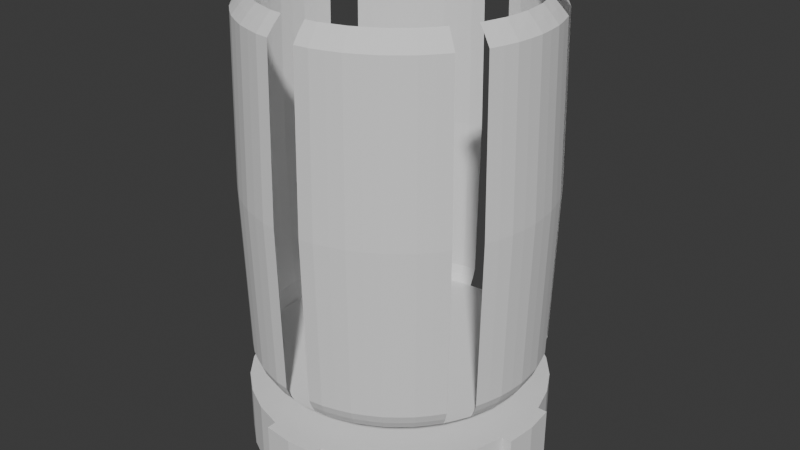 # Source: DrillBit.blend  (saved by Blender 4.4.32; exported with 4.5.12 LTS)
import bpy
from mathutils import Matrix  # noqa: F401  (used for matrix-valued properties, if any)

bpy.ops.wm.read_factory_settings(use_empty=True)
scene = bpy.context.scene
scene.name = 'Scene'

# ---- collections
col_collection = bpy.data.collections.new('Collection'); scene.collection.children.link(col_collection)

# ---- world
world_world = bpy.data.worlds.new('World'); scene.world = world_world
world_world.use_nodes = True; world_world.node_tree.nodes.clear()
_N = world_world.node_tree.nodes; _L = world_world.node_tree.links
n0 = _N.new('ShaderNodeOutputWorld'); n0.name = 'World Output'; n0.location = (300, 300)
n1 = _N.new('ShaderNodeBackground'); n1.name = 'Background'; n1.location = (10, 300)
n1.inputs[0].default_value = (0.05088, 0.05088, 0.05088, 1.0)
_L.new(n1.outputs[0], n0.inputs[0])
n0.is_active_output = True
world_world.color = (0.05088, 0.05088, 0.05088)
world_world.sun_shadow_jitter_overblur = 0.0

# ---- meshes
me_cylinder_003 = bpy.data.meshes.new('Cylinder.003')
me_cylinder_003.from_pydata([(0.0, 4.0, 12.3), (0.7804, 3.923, 3.205), (0.7804, 3.923, 12.3), (1.531, 3.696, 3.205), (1.531, 3.696, 12.3), (2.222, 3.326, 3.205), (2.222, 3.326, 12.3), (2.828, 2.828, 3.205), (2.828, 2.828, 12.3), (3.326, 2.222, 3.205), (3.326, 2.222, 12.3), (3.696, 1.531, 3.205), (3.696, 1.531, 12.3), (3.923, 0.7804, 3.205), (3.923, 0.7804, 12.3), (4.0, 0.0, 3.205), (4.0, 0.0, 12.3), (3.923, -0.7804, 3.205), (3.923, -0.7804, 12.3), (3.696, -1.531, 3.205), (3.696, -1.531, 12.3), (3.326, -2.222, 3.205), (3.326, -2.222, 12.3), (2.828, -2.828, 3.205), (2.828, -2.828, 12.3), (2.222, -3.326, 3.205), (2.222, -3.326, 12.3), (1.531, -3.696, 3.205), (1.531, -3.696, 12.3), (0.7804, -3.923, 3.205), (0.7804, -3.923, 12.3), (0.0, -4.0, 12.3), (-0.7804, -3.923, 3.205), (-0.7804, -3.923, 12.3), (-1.531, -3.696, 3.205), (-1.531, -3.696, 12.3), (-2.222, -3.326, 3.205), (-2.222, -3.326, 12.3), (-2.828, -2.828, 3.205), (-2.828, -2.828, 12.3), (-3.326, -2.222, 3.205), (-3.326, -2.222, 12.3), (-3.696, -1.531, 3.205), (-3.696, -1.531, 12.3), (-3.923, -0.7804, 3.205), (-3.923, -0.7804, 12.3), (-4.0, 0.0, 3.205), (-4.0, 0.0, 12.3), (-3.923, 0.7804, 3.205), (-3.923, 0.7804, 12.3), (-3.696, 1.531, 3.205), (-3.696, 1.531, 12.3), (-3.326, 2.222, 3.205), (-3.326, 2.222, 12.3), (-2.828, 2.828, 3.205), (-2.828, 2.828, 12.3), (-2.222, 3.326, 3.205), (-2.222, 3.326, 12.3), (-1.531, 3.696, 3.205), (-1.531, 3.696, 12.3), (-0.7804, 3.923, 3.205), (-0.7804, 3.923, 12.3), (0.7804, 3.923, 12.3), (0.0, 4.0, 12.3), (1.531, 3.696, 12.3), (2.222, 3.326, 12.3), (2.828, 2.828, 12.3), (3.326, 2.222, 12.3), (3.696, 1.531, 12.3), (3.923, 0.7804, 12.3), (4.0, 0.0, 12.3), (3.923, -0.7804, 12.3), (3.696, -1.531, 12.3), (3.326, -2.222, 12.3), (2.828, -2.828, 12.3), (2.222, -3.326, 12.3), (1.531, -3.696, 12.3), (0.7804, -3.923, 12.3), (0.0, -4.0, 12.3), (-0.7804, -3.923, 12.3), (-1.531, -3.696, 12.3), (-2.222, -3.326, 12.3), (-2.828, -2.828, 12.3), (-3.326, -2.222, 12.3), (-3.696, -1.531, 12.3), (-3.923, -0.7804, 12.3), (-4.0, 0.0, 12.3), (-3.923, 0.7804, 12.3), (-3.696, 1.531, 12.3), (-3.326, 2.222, 12.3), (-2.828, 2.828, 12.3), (-2.222, 3.326, 12.3), (-1.531, 3.696, 12.3), (-0.7804, 3.923, 12.3), (0.7804, 3.923, 12.3), (0.0, 4.0, 12.3), (1.531, 3.696, 12.3), (2.222, 3.326, 12.3), (2.828, 2.828, 12.3), (3.326, 2.222, 12.3), (3.696, 1.531, 12.3), (3.923, 0.7804, 12.3), (4.0, 0.0, 12.3), (3.923, -0.7804, 12.3), (3.696, -1.531, 12.3), (3.326, -2.222, 12.3), (2.828, -2.828, 12.3), (2.222, -3.326, 12.3), (1.531, -3.696, 12.3), (0.7804, -3.923, 12.3), (0.0, -4.0, 12.3), (-0.7804, -3.923, 12.3), (-1.531, -3.696, 12.3), (-2.222, -3.326, 12.3), (-2.828, -2.828, 12.3), (-3.326, -2.222, 12.3), (-3.696, -1.531, 12.3), (-3.923, -0.7804, 12.3), (-4.0, 0.0, 12.3), (-3.923, 0.7804, 12.3), (-3.696, 1.531, 12.3), (-3.326, 2.222, 12.3), (-2.828, 2.828, 12.3), (-2.222, 3.326, 12.3), (-1.531, 3.696, 12.3), (-0.7804, 3.923, 12.3), (0.6998, 3.518, 12.75), (1.373, 3.314, 12.75), (1.993, 2.983, 12.75), (2.536, 2.536, 12.75), (2.983, 1.993, 12.75), (3.314, 1.373, 12.75), (3.518, 0.6998, 12.75), (3.587, 6.153e-09, 12.75), (3.518, -0.6998, 12.75), (3.314, -1.373, 12.75), (2.983, -1.993, 12.75), (2.536, -2.536, 12.75), (1.993, -2.983, 12.75), (1.373, -3.314, 12.75), (0.6998, -3.518, 12.75), (-0.6998, -3.518, 12.75), (-1.373, -3.314, 12.75), (-1.993, -2.983, 12.75), (-2.536, -2.536, 12.75), (-2.983, -1.993, 12.75), (-3.314, -1.373, 12.75), (-3.518, -0.6998, 12.75), (-3.587, 6.153e-09, 12.75), (-3.518, 0.6998, 12.75), (-3.314, 1.373, 12.75), (-2.983, 1.993, 12.75), (-2.536, 2.536, 12.75), (-1.993, 2.983, 12.75), (-1.373, 3.314, 12.75), (-0.6998, 3.518, 12.75), (-5.688e-09, 3.776, 2.75), (0.7367, 3.704, 2.75), (1.445, 3.489, 2.75), (2.098, 3.14, 2.75), (2.67, 2.67, 2.75), (3.14, 2.098, 2.75), (3.489, 1.445, 2.75), (3.704, 0.7367, 2.75), (3.776, 3.332e-09, 2.75), (3.704, -0.7367, 2.75), (3.489, -1.445, 2.75), (3.14, -2.098, 2.75), (2.67, -2.67, 2.75), (2.098, -3.14, 2.75), (1.445, -3.489, 2.75), (0.7367, -3.704, 2.75), (-5.688e-09, -3.776, 2.75), (-0.7367, -3.704, 2.75), (-1.445, -3.489, 2.75), (-2.098, -3.14, 2.75), (-2.67, -2.67, 2.75), (-3.14, -2.098, 2.75), (-3.489, -1.445, 2.75), (-3.704, -0.7367, 2.75), (-3.776, 3.332e-09, 2.75), (-3.704, 0.7367, 2.75), (-3.489, 1.445, 2.75), (-3.14, 2.098, 2.75), (-2.67, 2.67, 2.75), (-2.098, 3.14, 2.75), (-1.445, 3.489, 2.75), (-0.7367, 3.704, 2.75), (0.391, 3.97, 3.203), (0.391, 3.97, 12.3), (0.8024, 4.034, 7.75), (1.158, 3.817, 3.203), (1.158, 3.817, 12.3), (1.574, 3.8, 7.75), (1.88, 3.518, 3.203), (1.881, 3.518, 12.3), (2.285, 3.42, 7.75), (2.53, 3.083, 3.203), (2.531, 3.084, 12.3), (2.908, 2.908, 7.75), (3.083, 2.53, 3.203), (3.084, 2.531, 12.3), (3.42, 2.285, 7.75), (3.8, 1.574, 7.75), (3.817, 1.158, 3.203), (3.817, 1.158, 12.3), (4.034, 0.8024, 7.75), (3.97, 0.391, 3.203), (3.97, 0.391, 12.3), (4.113, 0.0, 7.75), (3.97, -0.391, 3.203), (3.97, -0.391, 12.3), (4.034, -0.8024, 7.75), (3.817, -1.158, 3.203), (3.817, -1.158, 12.3), (3.8, -1.574, 7.75), (3.42, -2.285, 7.75), (3.083, -2.53, 3.203), (3.084, -2.531, 12.3), (2.908, -2.908, 7.75), (2.53, -3.083, 3.203), (2.531, -3.084, 12.3), (2.285, -3.42, 7.75), (1.88, -3.518, 3.203), (1.881, -3.518, 12.3), (1.574, -3.8, 7.75), (1.158, -3.817, 3.203), (1.158, -3.817, 12.3), (0.8024, -4.034, 7.75), (0.391, -3.97, 3.203), (0.391, -3.97, 12.3), (-0.391, -3.97, 3.203), (-0.391, -3.97, 12.3), (-0.8024, -4.034, 7.75), (-1.158, -3.817, 3.203), (-1.158, -3.817, 12.3), (-1.574, -3.8, 7.75), (-1.88, -3.518, 3.203), (-1.881, -3.518, 12.3), (-2.285, -3.42, 7.75), (-2.53, -3.083, 3.203), (-2.531, -3.084, 12.3), (-2.908, -2.908, 7.75), (-3.083, -2.53, 3.203), (-3.084, -2.531, 12.3), (-3.42, -2.285, 7.75), (-3.8, -1.574, 7.75), (-3.817, -1.158, 3.203), (-3.817, -1.158, 12.3), (-4.034, -0.8024, 7.75), (-3.97, -0.391, 3.203), (-3.97, -0.391, 12.3), (-4.113, 0.0, 7.75), (-3.97, 0.391, 3.203), (-3.97, 0.391, 12.3), (-4.034, 0.8024, 7.75), (-3.817, 1.158, 3.203), (-3.817, 1.158, 12.3), (-3.8, 1.574, 7.75), (-3.42, 2.285, 7.75), (-3.083, 2.53, 3.203), (-3.084, 2.531, 12.3), (-2.908, 2.908, 7.75), (-2.53, 3.083, 3.203), (-2.531, 3.084, 12.3), (-2.285, 3.42, 7.75), (-1.88, 3.518, 3.203), (-1.881, 3.518, 12.3), (-1.574, 3.8, 7.75), (-1.158, 3.817, 3.203), (-1.158, 3.817, 12.3), (-0.8024, 4.034, 7.75), (-0.391, 3.97, 3.203), (-0.391, 3.97, 12.3), (0.3906, 3.966, 12.3), (1.157, 3.814, 12.3), (1.879, 3.515, 12.3), (2.528, 3.081, 12.3), (3.081, 2.528, 12.3), (3.814, 1.157, 12.3), (3.966, 0.3906, 12.3), (3.966, -0.3906, 12.3), (3.814, -1.157, 12.3), (3.081, -2.528, 12.3), (2.528, -3.081, 12.3), (1.879, -3.515, 12.3), (1.157, -3.814, 12.3), (0.3906, -3.966, 12.3), (-0.3906, -3.966, 12.3), (-1.157, -3.814, 12.3), (-1.879, -3.515, 12.3), (-2.528, -3.081, 12.3), (-3.081, -2.528, 12.3), (-3.814, -1.157, 12.3), (-3.966, -0.3906, 12.3), (-3.966, 0.3906, 12.3), (-3.814, 1.157, 12.3), (-3.081, 2.528, 12.3), (-2.528, 3.081, 12.3), (-1.879, 3.515, 12.3), (-1.157, 3.814, 12.3), (-0.3906, 3.966, 12.3), (0.35, 3.554, 12.75), (1.037, 3.417, 12.75), (1.683, 3.149, 12.75), (2.266, 2.761, 12.75), (2.761, 2.266, 12.75), (3.417, 1.037, 12.75), (3.554, 0.35, 12.75), (3.554, -0.35, 12.75), (3.417, -1.037, 12.75), (2.761, -2.266, 12.75), (2.266, -2.761, 12.75), (1.683, -3.149, 12.75), (1.037, -3.417, 12.75), (0.35, -3.554, 12.75), (-0.35, -3.554, 12.75), (-1.037, -3.417, 12.75), (-1.683, -3.149, 12.75), (-2.266, -2.761, 12.75), (-2.761, -2.266, 12.75), (-3.417, -1.037, 12.75), (-3.554, -0.35, 12.75), (-3.554, 0.35, 12.75), (-3.417, 1.037, 12.75), (-2.761, 2.266, 12.75), (-2.266, 2.761, 12.75), (-1.683, 3.149, 12.75), (-1.037, 3.417, 12.75), (-0.35, 3.554, 12.75), (0.742, -3.73, 12.53), (1.456, 3.514, 12.53), (2.113, 3.163, 12.53), (-2.113, 3.163, 12.53), (-1.456, 3.514, 12.53), (-0.742, -3.73, 12.53), (2.689, 2.689, 12.53), (-0.742, 3.73, 12.53), (-1.456, -3.514, 12.53), (3.163, 2.113, 12.53), (-2.113, -3.163, 12.53), (3.514, 1.456, 12.53), (-2.689, -2.689, 12.53), (3.73, 0.742, 12.53), (-3.163, -2.113, 12.53), (3.804, 3.02e-09, 12.53), (-3.514, -1.456, 12.53), (3.73, -0.742, 12.53), (-3.73, -0.742, 12.53), (3.514, -1.456, 12.53), (-3.804, 3.02e-09, 12.53), (3.163, -2.113, 12.53), (-3.73, 0.742, 12.53), (2.689, -2.689, 12.53), (-3.514, 1.456, 12.53), (2.113, -3.163, 12.53), (-3.163, 2.113, 12.53), (1.456, -3.514, 12.53), (0.742, 3.73, 12.53), (-2.689, 2.689, 12.53), (0.3686, 3.743, 2.746), (1.092, 3.599, 2.746), (1.773, 3.317, 2.746), (2.386, 2.907, 2.746), (2.907, 2.386, 2.746), (3.317, 1.773, 2.746), (3.599, 1.092, 2.746), (3.743, 0.3686, 2.746), (3.743, -0.3686, 2.746), (3.599, -1.092, 2.746), (3.317, -1.773, 2.746), (2.907, -2.386, 2.746), (2.386, -2.907, 2.746), (1.773, -3.317, 2.746), (1.092, -3.599, 2.746), (0.3686, -3.743, 2.746), (-0.3686, -3.743, 2.746), (-1.092, -3.599, 2.746), (-1.773, -3.317, 2.746), (-2.386, -2.907, 2.746), (-2.907, -2.386, 2.746), (-3.317, -1.773, 2.746), (-3.599, -1.092, 2.746), (-3.743, -0.3686, 2.746), (-3.743, 0.3686, 2.746), (-3.599, 1.092, 2.746), (-3.317, 1.773, 2.746), (-2.907, 2.386, 2.746), (-2.386, 2.907, 2.746), (-1.773, 3.317, 2.746), (-1.092, 3.599, 2.746), (-0.3686, 3.743, 2.746), (3.61, -1.495, 2.968), (3.832, -0.7623, 2.968), (-2.171, -3.249, 2.968), (-1.495, -3.61, 2.968), (-2.763, 2.763, 2.968), (-3.249, 2.171, 2.968), (3.61, 1.495, 2.968), (3.249, 2.171, 2.968), (0.7623, -3.832, 2.968), (1.495, -3.61, 2.968), (-3.908, 1.618e-09, 2.968), (-3.832, -0.7623, 2.968), (1.495, 3.61, 2.968), (0.7623, 3.832, 2.968), (3.249, -2.171, 2.968), (-2.763, -2.763, 2.968), (-2.171, 3.249, 2.968), (3.832, 0.7623, 2.968), (-3.832, 0.7623, 2.968), (2.171, 3.249, 2.968), (2.763, -2.763, 2.968), (-3.249, -2.171, 2.968), (-1.495, 3.61, 2.968), (3.908, 1.618e-09, 2.968), (-0.7623, -3.832, 2.968), (-3.61, 1.495, 2.968), (2.763, 2.763, 2.968), (2.171, -3.249, 2.968), (-3.61, -1.495, 2.968), (-0.7623, 3.832, 2.968), (-0.3817, 3.875, 2.965), (0.3817, 3.875, 2.965), (-3.727, -1.13, 2.965), (1.836, -3.434, 2.965), (3.01, 2.47, 2.965), (-1.13, -3.727, 2.965), (3.875, -0.3817, 2.965), (-1.13, 3.727, 2.965), (2.47, -3.01, 2.965), (2.47, 3.01, 2.965), (-3.727, 1.13, 2.965), (-0.3817, -3.875, 2.965), (3.875, 0.3817, 2.965), (-1.836, 3.434, 2.965), (-3.01, -2.47, 2.965), (3.01, -2.47, 2.965), (1.836, 3.434, 2.965), (-3.875, 0.3817, 2.965), (0.3817, -3.875, 2.965), (3.727, 1.13, 2.965), (-2.47, 3.01, 2.965), (-2.47, -3.01, 2.965), (1.13, 3.727, 2.965), (-3.875, -0.3817, 2.965), (1.13, -3.727, 2.965), (-3.01, 2.47, 2.965), (-1.836, -3.434, 2.965), (-2.403, 2.928, 12.54), (1.1, 3.625, 12.54), (1.1, -3.625, 12.54), (-2.928, 2.403, 12.54), (0.3713, 3.77, 12.54), (1.786, -3.341, 12.54), (2.403, -2.928, 12.54), (-3.625, 1.1, 12.54), (2.928, -2.403, 12.54), (-3.77, 0.3713, 12.54), (-3.77, -0.3713, 12.54), (3.625, -1.1, 12.54), (-3.625, -1.1, 12.54), (3.77, -0.3713, 12.54), (3.77, 0.3713, 12.54), (-2.928, -2.403, 12.54), (3.625, 1.1, 12.54), (-2.403, -2.928, 12.54), (-1.786, -3.341, 12.54), (-0.3713, 3.77, 12.54), (2.928, 2.403, 12.54), (-1.1, -3.625, 12.54), (-1.1, 3.625, 12.54), (2.403, 2.928, 12.54), (-0.3713, -3.77, 12.54), (-1.786, 3.341, 12.54), (1.786, 3.341, 12.54), (0.3713, -3.77, 12.54), (3.727, -1.13, 2.965), (-0.4021, 4.082, 7.749), (-1.191, 3.925, 7.749), (-1.934, 3.618, 7.749), (-2.602, 3.171, 7.749), (-3.171, 2.602, 7.749), (-3.925, 1.191, 7.749), (-4.082, 0.4021, 7.749), (-4.082, -0.4021, 7.749), (-3.925, -1.191, 7.749), (-3.171, -2.602, 7.749), (-2.602, -3.171, 7.749), (-1.934, -3.618, 7.749), (-1.191, -3.925, 7.749), (-0.4021, -4.082, 7.749), (0.4021, -4.082, 7.749), (1.191, -3.925, 7.749), (1.934, -3.618, 7.749), (2.602, -3.171, 7.749), (3.171, -2.602, 7.749), (3.925, -1.191, 7.749), (4.082, -0.4021, 7.749), (4.082, 0.4021, 7.749), (3.925, 1.191, 7.749), (3.171, 2.602, 7.749), (2.602, 3.171, 7.749), (1.934, 3.618, 7.749), (1.191, 3.925, 7.749), (0.4021, 4.082, 7.749)], [(0, 63), (78, 31), (63, 95), (110, 78)], [(505, 189, 2, 190), (504, 192, 4, 193), (503, 195, 6, 196), (502, 198, 8, 199), (501, 201, 10, 202), (500, 205, 14, 206), (499, 208, 16, 209), (498, 211, 18, 212), (497, 214, 20, 215), (496, 218, 24, 219), (495, 221, 26, 222), (494, 224, 28, 225), (493, 227, 30, 228), (491, 232, 33, 233), (490, 235, 35, 236), (489, 238, 37, 239), (488, 241, 39, 242), (487, 244, 41, 245), (486, 248, 45, 249), (485, 251, 47, 252), (484, 254, 49, 255), (483, 257, 51, 258), (482, 261, 55, 262), (481, 264, 57, 265), (480, 267, 59, 268), (45, 248, 43, 84, 85), (479, 270, 61, 271), (477, 392, 166, 369), (75, 74, 106, 284, 107), (20, 214, 18, 71, 72), (37, 238, 35, 80, 81), (55, 261, 53, 89, 90), (30, 227, 28, 76, 77), (47, 251, 45, 85, 86), (4, 192, 2, 62, 64), (39, 241, 37, 81, 82), (57, 264, 55, 90, 91), (14, 205, 12, 68, 69), (49, 254, 47, 86, 87), (6, 195, 4, 64, 65), (24, 218, 22, 73, 74), (41, 244, 39, 82, 83), (59, 267, 57, 91, 92), (16, 208, 14, 69, 70), (51, 257, 49, 87, 88), (8, 198, 6, 65, 66), (26, 221, 24, 74, 75), (61, 270, 59, 92, 93), (18, 211, 16, 70, 71), (35, 235, 33, 79, 80), (10, 201, 8, 66, 67), (28, 224, 26, 75, 76), (476, 330, 140, 315), (76, 75, 107, 285, 108), (90, 89, 121, 297, 122), (77, 76, 108, 286, 109), (64, 62, 94, 275, 96), (91, 90, 122, 298, 123), (65, 64, 96, 276, 97), (92, 91, 123, 299, 124), (66, 65, 97, 277, 98), (93, 92, 124, 300, 125), (80, 79, 111, 289, 112), (67, 66, 98, 278, 99), (81, 80, 112, 290, 113), (82, 81, 113, 291, 114), (69, 68, 100, 279, 101), (83, 82, 114, 292, 115), (70, 69, 101, 280, 102), (71, 70, 102, 281, 103), (85, 84, 116, 293, 117), (72, 71, 103, 282, 104), (86, 85, 117, 294, 118), (87, 86, 118, 295, 119), (74, 73, 105, 283, 106), (88, 87, 119, 296, 120), (475, 331, 127, 304), (474, 333, 153, 327), (472, 332, 128, 305), (471, 334, 154, 328), (470, 335, 141, 317), (469, 336, 129, 306), (468, 337, 155, 329), (467, 338, 142, 318), (466, 340, 143, 319), (465, 341, 131, 307), (464, 342, 144, 320), (463, 343, 132, 308), (462, 345, 133, 309), (461, 346, 146, 321), (460, 347, 134, 310), (459, 348, 147, 322), (458, 350, 148, 323), (457, 351, 136, 311), (456, 352, 149, 324), (455, 353, 137, 312), (454, 355, 138, 313), (452, 356, 151, 325), (451, 357, 139, 314), (450, 358, 126, 303), (449, 359, 152, 326), (156, 360, 157, 361, 158, 362, 159, 363, 160, 364, 161, 365, 162, 366, 163, 367, 164, 368, 165, 369, 166, 370, 167, 371, 168, 372, 169, 373, 170, 374, 171, 375, 172, 376, 173, 377, 174, 378, 175, 379, 176, 380, 177, 381, 178, 382, 179, 383, 180, 384, 181, 385, 182, 386, 183, 387, 184, 388, 185, 389, 186, 390, 187, 391), (448, 394, 175, 378), (447, 396, 184, 387), (446, 400, 171, 374), (445, 402, 180, 383), (444, 404, 158, 361), (443, 407, 176, 379), (442, 408, 185, 388), (441, 409, 163, 366), (439, 410, 181, 384), (438, 411, 159, 362), (437, 412, 168, 371), (436, 413, 177, 380), (435, 414, 186, 389), (434, 415, 164, 367), (433, 416, 173, 376), (432, 417, 182, 385), (431, 418, 160, 363), (430, 419, 169, 372), (429, 421, 187, 390), (428, 393, 165, 368), (427, 395, 174, 377), (426, 399, 161, 364), (425, 401, 170, 373), (424, 403, 179, 382), (423, 405, 157, 360), (421, 422, 391, 187), (60, 272, 422, 421), (188, 1, 405, 423), (420, 424, 382, 178), (42, 247, 424, 420), (247, 44, 403, 424), (419, 425, 373, 169), (25, 223, 425, 419), (223, 27, 401, 425), (418, 426, 364, 160), (7, 200, 426, 418), (200, 9, 399, 426), (416, 427, 377, 173), (32, 234, 427, 416), (234, 34, 395, 427), (415, 428, 368, 164), (15, 210, 428, 415), (210, 17, 393, 428), (414, 429, 390, 186), (58, 269, 429, 414), (269, 60, 421, 429), (412, 430, 372, 168), (23, 220, 430, 412), (220, 25, 419, 430), (411, 431, 363, 159), (5, 197, 431, 411), (197, 7, 418, 431), (410, 432, 385, 181), (48, 256, 432, 410), (256, 50, 417, 432), (231, 32, 416, 433), (409, 434, 367, 163), (13, 207, 434, 409), (207, 15, 415, 434), (408, 435, 389, 185), (56, 266, 435, 408), (266, 58, 414, 435), (407, 436, 380, 176), (38, 243, 436, 407), (243, 40, 413, 436), (406, 437, 371, 167), (21, 217, 437, 406), (217, 23, 412, 437), (404, 438, 362, 158), (3, 194, 438, 404), (194, 5, 411, 438), (402, 439, 384, 180), (46, 253, 439, 402), (253, 48, 410, 439), (400, 440, 375, 171), (29, 229, 440, 400), (398, 441, 366, 162), (11, 204, 441, 398), (204, 13, 409, 441), (396, 442, 388, 184), (54, 263, 442, 396), (263, 56, 408, 442), (394, 443, 379, 175), (36, 240, 443, 394), (240, 38, 407, 443), (405, 444, 361, 157), (1, 191, 444, 405), (191, 3, 404, 444), (403, 445, 383, 179), (44, 250, 445, 403), (250, 46, 402, 445), (401, 446, 374, 170), (27, 226, 446, 401), (226, 29, 400, 446), (397, 447, 387, 183), (52, 260, 447, 397), (260, 54, 396, 447), (395, 448, 378, 174), (34, 237, 448, 395), (237, 36, 394, 448), (333, 449, 326, 153), (123, 298, 449, 333), (298, 122, 359, 449), (331, 450, 303, 127), (96, 275, 450, 331), (275, 94, 358, 450), (330, 451, 314, 140), (109, 286, 451, 330), (286, 108, 357, 451), (359, 452, 325, 152), (122, 297, 452, 359), (297, 121, 356, 452), (358, 453, 302, 126), (94, 274, 453, 358), (357, 454, 313, 139), (108, 285, 454, 357), (285, 107, 355, 454), (355, 455, 312, 138), (107, 284, 455, 355), (284, 106, 353, 455), (354, 456, 324, 150), (120, 296, 456, 354), (296, 119, 352, 456), (353, 457, 311, 137), (106, 283, 457, 353), (283, 105, 351, 457), (352, 458, 323, 149), (119, 295, 458, 352), (295, 118, 350, 458), (350, 459, 322, 148), (118, 294, 459, 350), (294, 117, 348, 459), (349, 460, 310, 135), (104, 282, 460, 349), (282, 103, 347, 460), (348, 461, 321, 147), (117, 293, 461, 348), (293, 116, 346, 461), (347, 462, 309, 134), (103, 281, 462, 347), (281, 102, 345, 462), (345, 463, 308, 133), (102, 280, 463, 345), (280, 101, 343, 463), (344, 464, 320, 145), (115, 292, 464, 344), (292, 114, 342, 464), (343, 465, 307, 132), (101, 279, 465, 343), (279, 100, 341, 465), (342, 466, 319, 144), (114, 291, 466, 342), (291, 113, 340, 466), (340, 467, 318, 143), (113, 290, 467, 340), (290, 112, 338, 467), (301, 125, 337, 468), (339, 469, 306, 130), (99, 278, 469, 339), (278, 98, 336, 469), (338, 470, 317, 142), (112, 289, 470, 338), (289, 111, 335, 470), (337, 471, 328, 155), (125, 300, 471, 337), (300, 124, 334, 471), (336, 472, 305, 129), (98, 277, 472, 336), (277, 97, 332, 472), (335, 473, 316, 141), (111, 288, 473, 335), (334, 474, 327, 154), (124, 299, 474, 334), (299, 123, 333, 474), (332, 475, 304, 128), (97, 276, 475, 332), (276, 96, 331, 475), (287, 109, 330, 476), (393, 477, 369, 165), (17, 213, 477, 393), (213, 19, 392, 477), (60, 271, 478, 272), (271, 61, 273, 478), (269, 479, 271, 60), (58, 268, 479, 269), (268, 59, 270, 479), (266, 480, 268, 58), (56, 265, 480, 266), (265, 57, 267, 480), (263, 481, 265, 56), (54, 262, 481, 263), (262, 55, 264, 481), (260, 482, 262, 54), (52, 259, 482, 260), (259, 53, 261, 482), (256, 483, 258, 50), (48, 255, 483, 256), (255, 49, 257, 483), (253, 484, 255, 48), (46, 252, 484, 253), (252, 47, 254, 484), (250, 485, 252, 46), (44, 249, 485, 250), (249, 45, 251, 485), (247, 486, 249, 44), (42, 246, 486, 247), (246, 43, 248, 486), (243, 487, 245, 40), (38, 242, 487, 243), (242, 39, 244, 487), (240, 488, 242, 38), (36, 239, 488, 240), (239, 37, 241, 488), (237, 489, 239, 36), (34, 236, 489, 237), (236, 35, 238, 489), (234, 490, 236, 34), (32, 233, 490, 234), (233, 33, 235, 490), (231, 491, 233, 32), (29, 228, 492, 229), (228, 30, 230, 492), (226, 493, 228, 29), (27, 225, 493, 226), (225, 28, 227, 493), (223, 494, 225, 27), (25, 222, 494, 223), (222, 26, 224, 494), (220, 495, 222, 25), (23, 219, 495, 220), (219, 24, 221, 495), (217, 496, 219, 23), (21, 216, 496, 217), (216, 22, 218, 496), (213, 497, 215, 19), (17, 212, 497, 213), (212, 18, 214, 497), (210, 498, 212, 17), (15, 209, 498, 210), (209, 16, 211, 498), (207, 499, 209, 15), (13, 206, 499, 207), (206, 14, 208, 499), (204, 500, 206, 13), (11, 203, 500, 204), (203, 12, 205, 500), (200, 501, 202, 9), (7, 199, 501, 200), (199, 8, 201, 501), (197, 502, 199, 7), (5, 196, 502, 197), (196, 6, 198, 502), (194, 503, 196, 5), (3, 193, 503, 194), (193, 4, 195, 503), (191, 504, 193, 3), (1, 190, 504, 191), (190, 2, 192, 504), (188, 505, 190, 1)])
_uv = me_cylinder_003.uv_layers.new(name='UVMap')
_uv.uv.foreach_set('vector', [0.9844, 0.75, 0.9844, 1.0, 0.9688, 1.0, 0.9688, 0.75, 0.9531, 0.75, 0.9531, 1.0, 0.9375, 1.0, 0.9375, 0.75, 0.9219, 0.75, 0.9219, 1.0, 0.9062, 1.0, 0.9062, 0.75, 0.8906, 0.75, 0.8906, 1.0, 0.875, 1.0, 0.875, 0.75, 0.8594, 0.75, 0.8594, 1.0, 0.8438, 1.0, 0.8438, 0.75, 0.7969, 0.75, 0.7969, 1.0, 0.7812, 1.0, 0.7812, 0.75, 0.7656, 0.75, 0.7656, 1.0, 0.75, 1.0, 0.75, 0.75, 0.7344, 0.75, 0.7344, 1.0, 0.7188, 1.0, 0.7188, 0.75, 0.7031, 0.75, 0.7031, 1.0, 0.6875, 1.0, 0.6875, 0.75, 0.6406, 0.75, 0.6406, 1.0, 0.625, 1.0, 0.625, 0.75, 0.6094, 0.75, 0.6094, 1.0, 0.5938, 1.0, 0.5938, 0.75, 0.5781, 0.75, 0.5781, 1.0, 0.5625, 1.0, 0.5625, 0.75, 0.5469, 0.75, 0.5469, 1.0, 0.5312, 1.0, 0.5312, 0.75, 0.4844, 0.75, 0.4844, 1.0, 0.4688, 1.0, 0.4688, 0.75, 0.4531, 0.75, 0.4531, 1.0, 0.4375, 1.0, 0.4375, 0.75, 0.4219, 0.75, 0.4219, 1.0, 0.4062, 1.0, 0.4062, 0.75, 0.3906, 0.75, 0.3906, 1.0, 0.375, 1.0, 0.375, 0.75, 0.3594, 0.75, 0.3594, 1.0, 0.3438, 1.0, 0.3438, 0.75, 0.2969, 0.75, 0.2969, 1.0, 0.2812, 1.0, 0.2812, 0.75, 0.2656, 0.75, 0.2656, 1.0, 0.25, 1.0, 0.25, 0.75, 0.2344, 0.75, 0.2344, 1.0, 0.2188, 1.0, 0.2188, 0.75, 0.2031, 0.75, 0.2031, 1.0, 0.1875, 1.0, 0.1875, 0.75, 0.1406, 0.75, 0.1406, 1.0, 0.125, 1.0, 0.125, 0.75, 0.1094, 0.75, 0.1094, 1.0, 0.09375, 1.0, 0.09375, 0.75, 0.07812, 0.75, 0.07812, 1.0, 0.0625, 1.0, 0.0625, 0.75, 0.2812, 1.0, 0.2969, 1.0, 0.3125, 1.0, 0.3125, 1.0, 0.2812, 1.0, 0.04688, 0.75, 0.04688, 1.0, 0.03125, 1.0, 0.03125, 0.75, 0.7031, 0.5, 0.6875, 0.5, 0.6875, 0.5, 0.7031, 0.5, 0.5938, 1.0, 0.625, 1.0, 0.625, 1.0, 0.6094, 1.0, 0.5938, 1.0, 0.6875, 1.0, 0.7031, 1.0, 0.7188, 1.0, 0.7188, 1.0, 0.6875, 1.0, 0.4062, 1.0, 0.4219, 1.0, 0.4375, 1.0, 0.4375, 1.0, 0.4062, 1.0, 0.125, 1.0, 0.1406, 1.0, 0.1562, 1.0, 0.1562, 1.0, 0.125, 1.0, 0.5312, 1.0, 0.5469, 1.0, 0.5625, 1.0, 0.5625, 1.0, 0.5312, 1.0, 0.25, 1.0, 0.2656, 1.0, 0.2812, 1.0, 0.2812, 1.0, 0.25, 1.0, 0.9375, 1.0, 0.9531, 1.0, 0.9688, 1.0, 0.9688, 1.0, 0.9375, 1.0, 0.375, 1.0, 0.3906, 1.0, 0.4062, 1.0, 0.4062, 1.0, 0.375, 1.0, 0.09375, 1.0, 0.1094, 1.0, 0.125, 1.0, 0.125, 1.0, 0.09375, 1.0, 0.7812, 1.0, 0.7969, 1.0, 0.8125, 1.0, 0.8125, 1.0, 0.7812, 1.0, 0.2188, 1.0, 0.2344, 1.0, 0.25, 1.0, 0.25, 1.0, 0.2188, 1.0, 0.9062, 1.0, 0.9219, 1.0, 0.9375, 1.0, 0.9375, 1.0, 0.9062, 1.0, 0.625, 1.0, 0.6406, 1.0, 0.6562, 1.0, 0.6562, 1.0, 0.625, 1.0, 0.3438, 1.0, 0.3594, 1.0, 0.375, 1.0, 0.375, 1.0, 0.3438, 1.0, 0.0625, 1.0, 0.07812, 1.0, 0.09375, 1.0, 0.09375, 1.0, 0.0625, 1.0, 0.75, 1.0, 0.7656, 1.0, 0.7812, 1.0, 0.7812, 1.0, 0.75, 1.0, 0.1875, 1.0, 0.2031, 1.0, 0.2188, 1.0, 0.2188, 1.0, 0.1875, 1.0, 0.875, 1.0, 0.8906, 1.0, 0.9062, 1.0, 0.9062, 1.0, 0.875, 1.0, 0.5938, 1.0, 0.6094, 1.0, 0.625, 1.0, 0.625, 1.0, 0.5938, 1.0, 0.03125, 1.0, 0.04688, 1.0, 0.0625, 1.0, 0.0625, 1.0, 0.03125, 1.0, 0.7188, 1.0, 0.7344, 1.0, 0.75, 1.0, 0.75, 1.0, 0.7188, 1.0, 0.4375, 1.0, 0.4531, 1.0, 0.4688, 1.0, 0.4688, 1.0, 0.4375, 1.0, 0.8438, 1.0, 0.8594, 1.0, 0.875, 1.0, 0.875, 1.0, 0.8438, 1.0, 0.5625, 1.0, 0.5781, 1.0, 0.5938, 1.0, 0.5938, 1.0, 0.5625, 1.0, 0.5156, 1.0, 0.5312, 1.0, 0.5312, 1.0, 0.5156, 1.0, 0.5625, 1.0, 0.5938, 1.0, 0.5938, 1.0, 0.5781, 1.0, 0.5625, 1.0, 0.125, 1.0, 0.1562, 1.0, 0.1562, 1.0, 0.1406, 1.0, 0.125, 1.0, 0.5312, 1.0, 0.5625, 1.0, 0.5625, 1.0, 0.5469, 1.0, 0.5312, 1.0, 0.9375, 1.0, 0.9688, 1.0, 0.9688, 1.0, 0.9531, 1.0, 0.9375, 1.0, 0.09375, 1.0, 0.125, 1.0, 0.125, 1.0, 0.1094, 1.0, 0.09375, 1.0, 0.9062, 1.0, 0.9375, 1.0, 0.9375, 1.0, 0.9219, 1.0, 0.9062, 1.0, 0.0625, 1.0, 0.09375, 1.0, 0.09375, 1.0, 0.07812, 1.0, 0.0625, 1.0, 0.875, 1.0, 0.9062, 1.0, 0.9062, 1.0, 0.8906, 1.0, 0.875, 1.0, 0.03125, 1.0, 0.0625, 1.0, 0.0625, 1.0, 0.04688, 1.0, 0.03125, 1.0, 0.4375, 1.0, 0.4688, 1.0, 0.4688, 1.0, 0.4531, 1.0, 0.4375, 1.0, 0.8438, 1.0, 0.875, 1.0, 0.875, 1.0, 0.8594, 1.0, 0.8438, 1.0, 0.4062, 1.0, 0.4375, 1.0, 0.4375, 1.0, 0.4219, 1.0, 0.4062, 1.0, 0.375, 1.0, 0.4062, 1.0, 0.4062, 1.0, 0.3906, 1.0, 0.375, 1.0, 0.7812, 1.0, 0.8125, 1.0, 0.8125, 1.0, 0.7969, 1.0, 0.7812, 1.0, 0.3438, 1.0, 0.375, 1.0, 0.375, 1.0, 0.3594, 1.0, 0.3438, 1.0, 0.75, 1.0, 0.7812, 1.0, 0.7812, 1.0, 0.7656, 1.0, 0.75, 1.0, 0.7188, 1.0, 0.75, 1.0, 0.75, 1.0, 0.7344, 1.0, 0.7188, 1.0, 0.2812, 1.0, 0.3125, 1.0, 0.3125, 1.0, 0.2969, 1.0, 0.2812, 1.0, 0.6875, 1.0, 0.7188, 1.0, 0.7188, 1.0, 0.7031, 1.0, 0.6875, 1.0, 0.25, 1.0, 0.2812, 1.0, 0.2812, 1.0, 0.2656, 1.0, 0.25, 1.0, 0.2188, 1.0, 0.25, 1.0, 0.25, 1.0, 0.2344, 1.0, 0.2188, 1.0, 0.625, 1.0, 0.6562, 1.0, 0.6562, 1.0, 0.6406, 1.0, 0.625, 1.0, 0.1875, 1.0, 0.2188, 1.0, 0.2188, 1.0, 0.2031, 1.0, 0.1875, 1.0, 0.9219, 1.0, 0.9375, 1.0, 0.9375, 1.0, 0.9219, 1.0, 0.07812, 1.0, 0.09375, 1.0, 0.09375, 1.0, 0.07812, 1.0, 0.8906, 1.0, 0.9062, 1.0, 0.9062, 1.0, 0.8906, 1.0, 0.04688, 1.0, 0.0625, 1.0, 0.0625, 1.0, 0.04688, 1.0, 0.4531, 1.0, 0.4688, 1.0, 0.4688, 1.0, 0.4531, 1.0, 0.8594, 1.0, 0.875, 1.0, 0.875, 1.0, 0.8594, 1.0, 0.01562, 1.0, 0.03125, 1.0, 0.03125, 1.0, 0.01562, 1.0, 0.4219, 1.0, 0.4375, 1.0, 0.4375, 1.0, 0.4219, 1.0, 0.3906, 1.0, 0.4062, 1.0, 0.4062, 1.0, 0.3906, 1.0, 0.7969, 1.0, 0.8125, 1.0, 0.8125, 1.0, 0.7969, 1.0, 0.3594, 1.0, 0.375, 1.0, 0.375, 1.0, 0.3594, 1.0, 0.7656, 1.0, 0.7812, 1.0, 0.7812, 1.0, 0.7656, 1.0, 0.7344, 1.0, 0.75, 1.0, 0.75, 1.0, 0.7344, 1.0, 0.2969, 1.0, 0.3125, 1.0, 0.3125, 1.0, 0.2969, 1.0, 0.7031, 1.0, 0.7188, 1.0, 0.7188, 1.0, 0.7031, 1.0, 0.2656, 1.0, 0.2812, 1.0, 0.2812, 1.0, 0.2656, 1.0, 0.2344, 1.0, 0.25, 1.0, 0.25, 1.0, 0.2344, 1.0, 0.6406, 1.0, 0.6562, 1.0, 0.6562, 1.0, 0.6406, 1.0, 0.2031, 1.0, 0.2188, 1.0, 0.2188, 1.0, 0.2031, 1.0, 0.6094, 1.0, 0.625, 1.0, 0.625, 1.0, 0.6094, 1.0, 0.5781, 1.0, 0.5938, 1.0, 0.5938, 1.0, 0.5781, 1.0, 0.1406, 1.0, 0.1562, 1.0, 0.1562, 1.0, 0.1406, 1.0, 0.5469, 1.0, 0.5625, 1.0, 0.5625, 1.0, 0.5469, 1.0, 0.9531, 1.0, 0.9688, 1.0, 0.9688, 1.0, 0.9531, 1.0, 0.1094, 1.0, 0.125, 1.0, 0.125, 1.0, 0.1094, 1.0, 0.75, 0.49, 0.7734, 0.4877, 0.7968, 0.4854, 0.8193, 0.4786, 0.8418, 0.4717, 0.8626, 0.4606, 0.8833, 0.4496, 0.9015, 0.4346, 0.9197, 0.4197, 0.9346, 0.4015, 0.9496, 0.3833, 0.9606, 0.3626, 0.9717, 0.3418, 0.9786, 0.3193, 0.9854, 0.2968, 0.9877, 0.2734, 0.99, 0.25, 0.9877, 0.2266, 0.9854, 0.2032, 0.9786, 0.1807, 0.9717, 0.1582, 0.9606, 0.1374, 0.9496, 0.1167, 0.9346, 0.09848, 0.9197, 0.08029, 0.9015, 0.06537, 0.8833, 0.05045, 0.8626, 0.03936, 0.8418, 0.02827, 0.8193, 0.02144, 0.7968, 0.01461, 0.7734, 0.01231, 0.75, 0.01, 0.7266, 0.01231, 0.7032, 0.01461, 0.6807, 0.02144, 0.6582, 0.02827, 0.6374, 0.03936, 0.6167, 0.05045, 0.5985, 0.06537, 0.5803, 0.08029, 0.5654, 0.09848, 0.5504, 0.1167, 0.5394, 0.1374, 0.5283, 0.1582, 0.5214, 0.1807, 0.5146, 0.2032, 0.5123, 0.2266, 0.51, 0.25, 0.5123, 0.2734, 0.5146, 0.2968, 0.5214, 0.3193, 0.5283, 0.3418, 0.5394, 0.3626, 0.5504, 0.3833, 0.5654, 0.4015, 0.5803, 0.4197, 0.5985, 0.4346, 0.6167, 0.4496, 0.6374, 0.4606, 0.6582, 0.4717, 0.6807, 0.4786, 0.7032, 0.4854, 0.7266, 0.4877, 0.4219, 0.5, 0.4062, 0.5, 0.4062, 0.5, 0.4219, 0.5, 0.1406, 0.5, 0.125, 0.5, 0.125, 0.5, 0.1406, 0.5, 0.5469, 0.5, 0.5312, 0.5, 0.5312, 0.5, 0.5469, 0.5, 0.2656, 0.5, 0.25, 0.5, 0.25, 0.5, 0.2656, 0.5, 0.9531, 0.5, 0.9375, 0.5, 0.9375, 0.5, 0.9531, 0.5, 0.3906, 0.5, 0.375, 0.5, 0.375, 0.5, 0.3906, 0.5, 0.1094, 0.5, 0.09375, 0.5, 0.09375, 0.5, 0.1094, 0.5, 0.7969, 0.5, 0.7812, 0.5, 0.7812, 0.5, 0.7969, 0.5, 0.2344, 0.5, 0.2188, 0.5, 0.2188, 0.5, 0.2344, 0.5, 0.9219, 0.5, 0.9062, 0.5, 0.9062, 0.5, 0.9219, 0.5, 0.6406, 0.5, 0.625, 0.5, 0.625, 0.5, 0.6406, 0.5, 0.3594, 0.5, 0.3438, 0.5, 0.3438, 0.5, 0.3594, 0.5, 0.07812, 0.5, 0.0625, 0.5, 0.0625, 0.5, 0.07812, 0.5, 0.7656, 0.5, 0.75, 0.5, 0.75, 0.5, 0.7656, 0.5, 0.4844, 0.5, 0.4688, 0.5, 0.4688, 0.5, 0.4844, 0.5, 0.2031, 0.5, 0.1875, 0.5, 0.1875, 0.5, 0.2031, 0.5, 0.8906, 0.5, 0.875, 0.5, 0.875, 0.5, 0.8906, 0.5, 0.6094, 0.5, 0.5938, 0.5, 0.5938, 0.5, 0.6094, 0.5, 0.04688, 0.5, 0.03125, 0.5, 0.03125, 0.5, 0.04688, 0.5, 0.7344, 0.5, 0.7188, 0.5, 0.7188, 0.5, 0.7344, 0.5, 0.4531, 0.5, 0.4375, 0.5, 0.4375, 0.5, 0.4531, 0.5, 0.8594, 0.5, 0.8438, 0.5, 0.8438, 0.5, 0.8594, 0.5, 0.5781, 0.5, 0.5625, 0.5, 0.5625, 0.5, 0.5781, 0.5, 0.2969, 0.5, 0.2812, 0.5, 0.2812, 0.5, 0.2969, 0.5, 0.9844, 0.5, 0.9688, 0.5, 0.9688, 0.5, 0.9844, 0.5, 0.03125, 0.5, 0.01562, 0.5, 0.01562, 0.5, 0.03125, 0.5, 0.03125, 0.5, 0.01562, 0.5, 0.01562, 0.5, 0.03125, 0.5, 0.9844, 0.5, 0.9688, 0.5, 0.9688, 0.5, 0.9844, 0.5, 0.3125, 0.5, 0.2969, 0.5, 0.2969, 0.5, 0.3125, 0.5, 0.3125, 0.5, 0.2969, 0.5, 0.2969, 0.5, 0.3125, 0.5, 0.2969, 0.5, 0.2812, 0.5, 0.2812, 0.5, 0.2969, 0.5, 0.5938, 0.5, 0.5781, 0.5, 0.5781, 0.5, 0.5938, 0.5, 0.5938, 0.5, 0.5781, 0.5, 0.5781, 0.5, 0.5938, 0.5, 0.5781, 0.5, 0.5625, 0.5, 0.5625, 0.5, 0.5781, 0.5, 0.875, 0.5, 0.8594, 0.5, 0.8594, 0.5, 0.875, 0.5, 0.875, 0.5, 0.8594, 0.5, 0.8594, 0.5, 0.875, 0.5, 0.8594, 0.5, 0.8438, 0.5, 0.8438, 0.5, 0.8594, 0.5, 0.4688, 0.5, 0.4531, 0.5, 0.4531, 0.5, 0.4688, 0.5, 0.4688, 0.5, 0.4531, 0.5, 0.4531, 0.5, 0.4688, 0.5, 0.4531, 0.5, 0.4375, 0.5, 0.4375, 0.5, 0.4531, 0.5, 0.75, 0.5, 0.7344, 0.5, 0.7344, 0.5, 0.75, 0.5, 0.75, 0.5, 0.7344, 0.5, 0.7344, 0.5, 0.75, 0.5, 0.7344, 0.5, 0.7188, 0.5, 0.7188, 0.5, 0.7344, 0.5, 0.0625, 0.5, 0.04688, 0.5, 0.04688, 0.5, 0.0625, 0.5, 0.0625, 0.5, 0.04688, 0.5, 0.04688, 0.5, 0.0625, 0.5, 0.04688, 0.5, 0.03125, 0.5, 0.03125, 0.5, 0.04688, 0.5, 0.625, 0.5, 0.6094, 0.5, 0.6094, 0.5, 0.625, 0.5, 0.625, 0.5, 0.6094, 0.5, 0.6094, 0.5, 0.625, 0.5, 0.6094, 0.5, 0.5938, 0.5, 0.5938, 0.5, 0.6094, 0.5, 0.9062, 0.5, 0.8906, 0.5, 0.8906, 0.5, 0.9062, 0.5, 0.9062, 0.5, 0.8906, 0.5, 0.8906, 0.5, 0.9062, 0.5, 0.8906, 0.5, 0.875, 0.5, 0.875, 0.5, 0.8906, 0.5, 0.2188, 0.5, 0.2031, 0.5, 0.2031, 0.5, 0.2188, 0.5, 0.2188, 0.5, 0.2031, 0.5, 0.2031, 0.5, 0.2188, 0.5, 0.2031, 0.5, 0.1875, 0.5, 0.1875, 0.5, 0.2031, 0.5, 0.4844, 0.5, 0.4688, 0.5, 0.4688, 0.5, 0.4844, 0.5, 0.7812, 0.5, 0.7656, 0.5, 0.7656, 0.5, 0.7812, 0.5, 0.7812, 0.5, 0.7656, 0.5, 0.7656, 0.5, 0.7812, 0.5, 0.7656, 0.5, 0.75, 0.5, 0.75, 0.5, 0.7656, 0.5, 0.09375, 0.5, 0.07812, 0.5, 0.07812, 0.5, 0.09375, 0.5, 0.09375, 0.5, 0.07812, 0.5, 0.07812, 0.5, 0.09375, 0.5, 0.07812, 0.5, 0.0625, 0.5, 0.0625, 0.5, 0.07812, 0.5, 0.375, 0.5, 0.3594, 0.5, 0.3594, 0.5, 0.375, 0.5, 0.375, 0.5, 0.3594, 0.5, 0.3594, 0.5, 0.375, 0.5, 0.3594, 0.5, 0.3438, 0.5, 0.3438, 0.5, 0.3594, 0.5, 0.6562, 0.5, 0.6406, 0.5, 0.6406, 0.5, 0.6562, 0.5, 0.6562, 0.5, 0.6406, 0.5, 0.6406, 0.5, 0.6562, 0.5, 0.6406, 0.5, 0.625, 0.5, 0.625, 0.5, 0.6406, 0.5, 0.9375, 0.5, 0.9219, 0.5, 0.9219, 0.5, 0.9375, 0.5, 0.9375, 0.5, 0.9219, 0.5, 0.9219, 0.5, 0.9375, 0.5, 0.9219, 0.5, 0.9062, 0.5, 0.9062, 0.5, 0.9219, 0.5, 0.25, 0.5, 0.2344, 0.5, 0.2344, 0.5, 0.25, 0.5, 0.25, 0.5, 0.2344, 0.5, 0.2344, 0.5, 0.25, 0.5, 0.2344, 0.5, 0.2188, 0.5, 0.2188, 0.5, 0.2344, 0.5, 0.5312, 0.5, 0.5156, 0.5, 0.5156, 0.5, 0.5312, 0.5, 0.5312, 0.5, 0.5156, 0.5, 0.5156, 0.5, 0.5312, 0.5, 0.8125, 0.5, 0.7969, 0.5, 0.7969, 0.5, 0.8125, 0.5, 0.8125, 0.5, 0.7969, 0.5, 0.7969, 0.5, 0.8125, 0.5, 0.7969, 0.5, 0.7812, 0.5, 0.7812, 0.5, 0.7969, 0.5, 0.125, 0.5, 0.1094, 0.5, 0.1094, 0.5, 0.125, 0.5, 0.125, 0.5, 0.1094, 0.5, 0.1094, 0.5, 0.125, 0.5, 0.1094, 0.5, 0.09375, 0.5, 0.09375, 0.5, 0.1094, 0.5, 0.4062, 0.5, 0.3906, 0.5, 0.3906, 0.5, 0.4062, 0.5, 0.4062, 0.5, 0.3906, 0.5, 0.3906, 0.5, 0.4062, 0.5, 0.3906, 0.5, 0.375, 0.5, 0.375, 0.5, 0.3906, 0.5, 0.9688, 0.5, 0.9531, 0.5, 0.9531, 0.5, 0.9688, 0.5, 0.9688, 0.5, 0.9531, 0.5, 0.9531, 0.5, 0.9688, 0.5, 0.9531, 0.5, 0.9375, 0.5, 0.9375, 0.5, 0.9531, 0.5, 0.2812, 0.5, 0.2656, 0.5, 0.2656, 0.5, 0.2812, 0.5, 0.2812, 0.5, 0.2656, 0.5, 0.2656, 0.5, 0.2812, 0.5, 0.2656, 0.5, 0.25, 0.5, 0.25, 0.5, 0.2656, 0.5, 0.5625, 0.5, 0.5469, 0.5, 0.5469, 0.5, 0.5625, 0.5, 0.5625, 0.5, 0.5469, 0.5, 0.5469, 0.5, 0.5625, 0.5, 0.5469, 0.5, 0.5312, 0.5, 0.5312, 0.5, 0.5469, 0.5, 0.1562, 0.5, 0.1406, 0.5, 0.1406, 0.5, 0.1562, 0.5, 0.1562, 0.5, 0.1406, 0.5, 0.1406, 0.5, 0.1562, 0.5, 0.1406, 0.5, 0.125, 0.5, 0.125, 0.5, 0.1406, 0.5, 0.4375, 0.5, 0.4219, 0.5, 0.4219, 0.5, 0.4375, 0.5, 0.4375, 0.5, 0.4219, 0.5, 0.4219, 0.5, 0.4375, 0.5, 0.4219, 0.5, 0.4062, 0.5, 0.4062, 0.5, 0.4219, 0.5, 0.09375, 1.0, 0.1094, 1.0, 0.1094, 1.0, 0.09375, 1.0, 0.09375, 1.0, 0.1094, 1.0, 0.1094, 1.0, 0.09375, 1.0, 0.1094, 1.0, 0.125, 1.0, 0.125, 1.0, 0.1094, 1.0, 0.9375, 1.0, 0.9531, 1.0, 0.9531, 1.0, 0.9375, 1.0, 0.9375, 1.0, 0.9531, 1.0, 0.9531, 1.0, 0.9375, 1.0, 0.9531, 1.0, 0.9688, 1.0, 0.9688, 1.0, 0.9531, 1.0, 0.5312, 1.0, 0.5469, 1.0, 0.5469, 1.0, 0.5312, 1.0, 0.5312, 1.0, 0.5469, 1.0, 0.5469, 1.0, 0.5312, 1.0, 0.5469, 1.0, 0.5625, 1.0, 0.5625, 1.0, 0.5469, 1.0, 0.125, 1.0, 0.1406, 1.0, 0.1406, 1.0, 0.125, 1.0, 0.125, 1.0, 0.1406, 1.0, 0.1406, 1.0, 0.125, 1.0, 0.1406, 1.0, 0.1562, 1.0, 0.1562, 1.0, 0.1406, 1.0, 0.9688, 1.0, 0.9844, 1.0, 0.9844, 1.0, 0.9688, 1.0, 0.9688, 1.0, 0.9844, 1.0, 0.9844, 1.0, 0.9688, 1.0, 0.5625, 1.0, 0.5781, 1.0, 0.5781, 1.0, 0.5625, 1.0, 0.5625, 1.0, 0.5781, 1.0, 0.5781, 1.0, 0.5625, 1.0, 0.5781, 1.0, 0.5938, 1.0, 0.5938, 1.0, 0.5781, 1.0, 0.5938, 1.0, 0.6094, 1.0, 0.6094, 1.0, 0.5938, 1.0, 0.5938, 1.0, 0.6094, 1.0, 0.6094, 1.0, 0.5938, 1.0, 0.6094, 1.0, 0.625, 1.0, 0.625, 1.0, 0.6094, 1.0, 0.1875, 1.0, 0.2031, 1.0, 0.2031, 1.0, 0.1875, 1.0, 0.1875, 1.0, 0.2031, 1.0, 0.2031, 1.0, 0.1875, 1.0, 0.2031, 1.0, 0.2188, 1.0, 0.2188, 1.0, 0.2031, 1.0, 0.625, 1.0, 0.6406, 1.0, 0.6406, 1.0, 0.625, 1.0, 0.625, 1.0, 0.6406, 1.0, 0.6406, 1.0, 0.625, 1.0, 0.6406, 1.0, 0.6562, 1.0, 0.6562, 1.0, 0.6406, 1.0, 0.2188, 1.0, 0.2344, 1.0, 0.2344, 1.0, 0.2188, 1.0, 0.2188, 1.0, 0.2344, 1.0, 0.2344, 1.0, 0.2188, 1.0, 0.2344, 1.0, 0.25, 1.0, 0.25, 1.0, 0.2344, 1.0, 0.25, 1.0, 0.2656, 1.0, 0.2656, 1.0, 0.25, 1.0, 0.25, 1.0, 0.2656, 1.0, 0.2656, 1.0, 0.25, 1.0, 0.2656, 1.0, 0.2812, 1.0, 0.2812, 1.0, 0.2656, 1.0, 0.6875, 1.0, 0.7031, 1.0, 0.7031, 1.0, 0.6875, 1.0, 0.6875, 1.0, 0.7031, 1.0, 0.7031, 1.0, 0.6875, 1.0, 0.7031, 1.0, 0.7188, 1.0, 0.7188, 1.0, 0.7031, 1.0, 0.2812, 1.0, 0.2969, 1.0, 0.2969, 1.0, 0.2812, 1.0, 0.2812, 1.0, 0.2969, 1.0, 0.2969, 1.0, 0.2812, 1.0, 0.2969, 1.0, 0.3125, 1.0, 0.3125, 1.0, 0.2969, 1.0, 0.7188, 1.0, 0.7344, 1.0, 0.7344, 1.0, 0.7188, 1.0, 0.7188, 1.0, 0.7344, 1.0, 0.7344, 1.0, 0.7188, 1.0, 0.7344, 1.0, 0.75, 1.0, 0.75, 1.0, 0.7344, 1.0, 0.75, 1.0, 0.7656, 1.0, 0.7656, 1.0, 0.75, 1.0, 0.75, 1.0, 0.7656, 1.0, 0.7656, 1.0, 0.75, 1.0, 0.7656, 1.0, 0.7812, 1.0, 0.7812, 1.0, 0.7656, 1.0, 0.3438, 1.0, 0.3594, 1.0, 0.3594, 1.0, 0.3438, 1.0, 0.3438, 1.0, 0.3594, 1.0, 0.3594, 1.0, 0.3438, 1.0, 0.3594, 1.0, 0.375, 1.0, 0.375, 1.0, 0.3594, 1.0, 0.7812, 1.0, 0.7969, 1.0, 0.7969, 1.0, 0.7812, 1.0, 0.7812, 1.0, 0.7969, 1.0, 0.7969, 1.0, 0.7812, 1.0, 0.7969, 1.0, 0.8125, 1.0, 0.8125, 1.0, 0.7969, 1.0, 0.375, 1.0, 0.3906, 1.0, 0.3906, 1.0, 0.375, 1.0, 0.375, 1.0, 0.3906, 1.0, 0.3906, 1.0, 0.375, 1.0, 0.3906, 1.0, 0.4062, 1.0, 0.4062, 1.0, 0.3906, 1.0, 0.4062, 1.0, 0.4219, 1.0, 0.4219, 1.0, 0.4062, 1.0, 0.4062, 1.0, 0.4219, 1.0, 0.4219, 1.0, 0.4062, 1.0, 0.4219, 1.0, 0.4375, 1.0, 0.4375, 1.0, 0.4219, 1.0, 0.01562, 1.0, 0.03125, 1.0, 0.03125, 1.0, 0.01562, 1.0, 0.8438, 1.0, 0.8594, 1.0, 0.8594, 1.0, 0.8438, 1.0, 0.8438, 1.0, 0.8594, 1.0, 0.8594, 1.0, 0.8438, 1.0, 0.8594, 1.0, 0.875, 1.0, 0.875, 1.0, 0.8594, 1.0, 0.4375, 1.0, 0.4531, 1.0, 0.4531, 1.0, 0.4375, 1.0, 0.4375, 1.0, 0.4531, 1.0, 0.4531, 1.0, 0.4375, 1.0, 0.4531, 1.0, 0.4688, 1.0, 0.4688, 1.0, 0.4531, 1.0, 0.03125, 1.0, 0.04688, 1.0, 0.04688, 1.0, 0.03125, 1.0, 0.03125, 1.0, 0.04688, 1.0, 0.04688, 1.0, 0.03125, 1.0, 0.04688, 1.0, 0.0625, 1.0, 0.0625, 1.0, 0.04688, 1.0, 0.875, 1.0, 0.8906, 1.0, 0.8906, 1.0, 0.875, 1.0, 0.875, 1.0, 0.8906, 1.0, 0.8906, 1.0, 0.875, 1.0, 0.8906, 1.0, 0.9062, 1.0, 0.9062, 1.0, 0.8906, 1.0, 0.4688, 1.0, 0.4844, 1.0, 0.4844, 1.0, 0.4688, 1.0, 0.4688, 1.0, 0.4844, 1.0, 0.4844, 1.0, 0.4688, 1.0, 0.0625, 1.0, 0.07812, 1.0, 0.07812, 1.0, 0.0625, 1.0, 0.0625, 1.0, 0.07812, 1.0, 0.07812, 1.0, 0.0625, 1.0, 0.07812, 1.0, 0.09375, 1.0, 0.09375, 1.0, 0.07812, 1.0, 0.9062, 1.0, 0.9219, 1.0, 0.9219, 1.0, 0.9062, 1.0, 0.9062, 1.0, 0.9219, 1.0, 0.9219, 1.0, 0.9062, 1.0, 0.9219, 1.0, 0.9375, 1.0, 0.9375, 1.0, 0.9219, 1.0, 0.5156, 1.0, 0.5312, 1.0, 0.5312, 1.0, 0.5156, 1.0, 0.7188, 0.5, 0.7031, 0.5, 0.7031, 0.5, 0.7188, 0.5, 0.7188, 0.5, 0.7031, 0.5, 0.7031, 0.5, 0.7188, 0.5, 0.7031, 0.5, 0.6875, 0.5, 0.6875, 0.5, 0.7031, 0.5, 0.03125, 0.5, 0.03125, 0.75, 0.01562, 0.75, 0.01562, 0.5, 0.03125, 0.75, 0.03125, 1.0, 0.01562, 1.0, 0.01562, 0.75, 0.04688, 0.5, 0.04688, 0.75, 0.03125, 0.75, 0.03125, 0.5, 0.0625, 0.5, 0.0625, 0.75, 0.04688, 0.75, 0.04688, 0.5, 0.0625, 0.75, 0.0625, 1.0, 0.04688, 1.0, 0.04688, 0.75, 0.07812, 0.5, 0.07812, 0.75, 0.0625, 0.75, 0.0625, 0.5, 0.09375, 0.5, 0.09375, 0.75, 0.07812, 0.75, 0.07812, 0.5, 0.09375, 0.75, 0.09375, 1.0, 0.07812, 1.0, 0.07812, 0.75, 0.1094, 0.5, 0.1094, 0.75, 0.09375, 0.75, 0.09375, 0.5, 0.125, 0.5, 0.125, 0.75, 0.1094, 0.75, 0.1094, 0.5, 0.125, 0.75, 0.125, 1.0, 0.1094, 1.0, 0.1094, 0.75, 0.1406, 0.5, 0.1406, 0.75, 0.125, 0.75, 0.125, 0.5, 0.1562, 0.5, 0.1562, 0.75, 0.1406, 0.75, 0.1406, 0.5, 0.1562, 0.75, 0.1562, 1.0, 0.1406, 1.0, 0.1406, 0.75, 0.2031, 0.5, 0.2031, 0.75, 0.1875, 0.75, 0.1875, 0.5, 0.2188, 0.5, 0.2188, 0.75, 0.2031, 0.75, 0.2031, 0.5, 0.2188, 0.75, 0.2188, 1.0, 0.2031, 1.0, 0.2031, 0.75, 0.2344, 0.5, 0.2344, 0.75, 0.2188, 0.75, 0.2188, 0.5, 0.25, 0.5, 0.25, 0.75, 0.2344, 0.75, 0.2344, 0.5, 0.25, 0.75, 0.25, 1.0, 0.2344, 1.0, 0.2344, 0.75, 0.2656, 0.5, 0.2656, 0.75, 0.25, 0.75, 0.25, 0.5, 0.2812, 0.5, 0.2812, 0.75, 0.2656, 0.75, 0.2656, 0.5, 0.2812, 0.75, 0.2812, 1.0, 0.2656, 1.0, 0.2656, 0.75, 0.2969, 0.5, 0.2969, 0.75, 0.2812, 0.75, 0.2812, 0.5, 0.3125, 0.5, 0.3125, 0.75, 0.2969, 0.75, 0.2969, 0.5, 0.3125, 0.75, 0.3125, 1.0, 0.2969, 1.0, 0.2969, 0.75, 0.3594, 0.5, 0.3594, 0.75, 0.3438, 0.75, 0.3438, 0.5, 0.375, 0.5, 0.375, 0.75, 0.3594, 0.75, 0.3594, 0.5, 0.375, 0.75, 0.375, 1.0, 0.3594, 1.0, 0.3594, 0.75, 0.3906, 0.5, 0.3906, 0.75, 0.375, 0.75, 0.375, 0.5, 0.4062, 0.5, 0.4062, 0.75, 0.3906, 0.75, 0.3906, 0.5, 0.4062, 0.75, 0.4062, 1.0, 0.3906, 1.0, 0.3906, 0.75, 0.4219, 0.5, 0.4219, 0.75, 0.4062, 0.75, 0.4062, 0.5, 0.4375, 0.5, 0.4375, 0.75, 0.4219, 0.75, 0.4219, 0.5, 0.4375, 0.75, 0.4375, 1.0, 0.4219, 1.0, 0.4219, 0.75, 0.4531, 0.5, 0.4531, 0.75, 0.4375, 0.75, 0.4375, 0.5, 0.4688, 0.5, 0.4688, 0.75, 0.4531, 0.75, 0.4531, 0.5, 0.4688, 0.75, 0.4688, 1.0, 0.4531, 1.0, 0.4531, 0.75, 0.4844, 0.5, 0.4844, 0.75, 0.4688, 0.75, 0.4688, 0.5, 0.5312, 0.5, 0.5312, 0.75, 0.5156, 0.75, 0.5156, 0.5, 0.5312, 0.75, 0.5312, 1.0, 0.5156, 1.0, 0.5156, 0.75, 0.5469, 0.5, 0.5469, 0.75, 0.5312, 0.75, 0.5312, 0.5, 0.5625, 0.5, 0.5625, 0.75, 0.5469, 0.75, 0.5469, 0.5, 0.5625, 0.75, 0.5625, 1.0, 0.5469, 1.0, 0.5469, 0.75, 0.5781, 0.5, 0.5781, 0.75, 0.5625, 0.75, 0.5625, 0.5, 0.5938, 0.5, 0.5938, 0.75, 0.5781, 0.75, 0.5781, 0.5, 0.5938, 0.75, 0.5938, 1.0, 0.5781, 1.0, 0.5781, 0.75, 0.6094, 0.5, 0.6094, 0.75, 0.5938, 0.75, 0.5938, 0.5, 0.625, 0.5, 0.625, 0.75, 0.6094, 0.75, 0.6094, 0.5, 0.625, 0.75, 0.625, 1.0, 0.6094, 1.0, 0.6094, 0.75, 0.6406, 0.5, 0.6406, 0.75, 0.625, 0.75, 0.625, 0.5, 0.6562, 0.5, 0.6562, 0.75, 0.6406, 0.75, 0.6406, 0.5, 0.6562, 0.75, 0.6562, 1.0, 0.6406, 1.0, 0.6406, 0.75, 0.7031, 0.5, 0.7031, 0.75, 0.6875, 0.75, 0.6875, 0.5, 0.7188, 0.5, 0.7188, 0.75, 0.7031, 0.75, 0.7031, 0.5, 0.7188, 0.75, 0.7188, 1.0, 0.7031, 1.0, 0.7031, 0.75, 0.7344, 0.5, 0.7344, 0.75, 0.7188, 0.75, 0.7188, 0.5, 0.75, 0.5, 0.75, 0.75, 0.7344, 0.75, 0.7344, 0.5, 0.75, 0.75, 0.75, 1.0, 0.7344, 1.0, 0.7344, 0.75, 0.7656, 0.5, 0.7656, 0.75, 0.75, 0.75, 0.75, 0.5, 0.7812, 0.5, 0.7812, 0.75, 0.7656, 0.75, 0.7656, 0.5, 0.7812, 0.75, 0.7812, 1.0, 0.7656, 1.0, 0.7656, 0.75, 0.7969, 0.5, 0.7969, 0.75, 0.7812, 0.75, 0.7812, 0.5, 0.8125, 0.5, 0.8125, 0.75, 0.7969, 0.75, 0.7969, 0.5, 0.8125, 0.75, 0.8125, 1.0, 0.7969, 1.0, 0.7969, 0.75, 0.8594, 0.5, 0.8594, 0.75, 0.8438, 0.75, 0.8438, 0.5, 0.875, 0.5, 0.875, 0.75, 0.8594, 0.75, 0.8594, 0.5, 0.875, 0.75, 0.875, 1.0, 0.8594, 1.0, 0.8594, 0.75, 0.8906, 0.5, 0.8906, 0.75, 0.875, 0.75, 0.875, 0.5, 0.9062, 0.5, 0.9062, 0.75, 0.8906, 0.75, 0.8906, 0.5, 0.9062, 0.75, 0.9062, 1.0, 0.8906, 1.0, 0.8906, 0.75, 0.9219, 0.5, 0.9219, 0.75, 0.9062, 0.75, 0.9062, 0.5, 0.9375, 0.5, 0.9375, 0.75, 0.9219, 0.75, 0.9219, 0.5, 0.9375, 0.75, 0.9375, 1.0, 0.9219, 1.0, 0.9219, 0.75, 0.9531, 0.5, 0.9531, 0.75, 0.9375, 0.75, 0.9375, 0.5, 0.9688, 0.5, 0.9688, 0.75, 0.9531, 0.75, 0.9531, 0.5, 0.9688, 0.75, 0.9688, 1.0, 0.9531, 1.0, 0.9531, 0.75, 0.9844, 0.5, 0.9844, 0.75, 0.9688, 0.75, 0.9688, 0.5])
me_cylinder_003.update()
me_cylinder = bpy.data.meshes.new('Cylinder')
me_cylinder.from_pydata([(0.0, 4.125, 0.25), (0.0, 4.125, 2.0), (0.8047, 4.046, 0.25), (0.8047, 4.046, 2.0), (1.579, 3.811, 0.25), (1.579, 3.811, 2.0), (2.292, 3.43, 0.25), (2.292, 3.43, 2.0), (2.917, 2.917, 0.25), (2.917, 2.917, 2.0), (3.43, 2.292, 0.25), (3.43, 2.292, 2.0), (3.811, 1.579, 0.25), (3.811, 1.579, 2.0), (4.046, 0.8047, 0.25), (4.046, 0.8047, 2.0), (4.125, 0.0, 0.25), (4.125, 0.0, 2.0), (4.046, -0.8047, 0.25), (4.046, -0.8047, 2.0), (3.811, -1.579, 0.25), (3.811, -1.579, 2.0), (3.43, -2.292, 0.25), (3.43, -2.292, 2.0), (2.917, -2.917, 0.25), (2.917, -2.917, 2.0), (2.292, -3.43, 0.25), (2.292, -3.43, 2.0), (1.579, -3.811, 0.25), (1.579, -3.811, 2.0), (0.8047, -4.046, 0.25), (0.8047, -4.046, 2.0), (0.0, -4.125, 0.25), (0.0, -4.125, 2.0), (-0.8047, -4.046, 0.25), (-0.8047, -4.046, 2.0), (-1.579, -3.811, 0.25), (-1.579, -3.811, 2.0), (-2.292, -3.43, 0.25), (-2.292, -3.43, 2.0), (-2.917, -2.917, 0.25), (-2.917, -2.917, 2.0), (-3.43, -2.292, 0.25), (-3.43, -2.292, 2.0), (-3.811, -1.579, 0.25), (-3.811, -1.579, 2.0), (-4.046, -0.8047, 0.25), (-4.046, -0.8047, 2.0), (-4.125, 0.0, 0.25), (-4.125, 0.0, 2.0), (-4.046, 0.8047, 0.25), (-4.046, 0.8047, 2.0), (-3.811, 1.579, 0.25), (-3.811, 1.579, 2.0), (-3.43, 2.292, 0.25), (-3.43, 2.292, 2.0), (-2.917, 2.917, 0.25), (-2.917, 2.917, 2.0), (-2.292, 3.43, 0.25), (-2.292, 3.43, 2.0), (-1.579, 3.811, 0.25), (-1.579, 3.811, 2.0), (-0.8047, 4.046, 0.25), (-0.8047, 4.046, 2.0), (-1.695e-10, 3.937, 0.25), (0.7681, 3.862, 0.25), (1.507, 3.638, 0.25), (2.187, 3.274, 0.25), (2.784, 2.784, 0.25), (3.274, 2.187, 0.25), (3.638, 1.507, 0.25), (3.862, 0.7681, 0.25), (3.937, 1.356e-09, 0.25), (3.862, -0.7681, 0.25), (3.638, -1.507, 0.25), (3.274, -2.187, 0.25), (2.784, -2.784, 0.25), (2.187, -3.274, 0.25), (1.507, -3.638, 0.25), (0.7681, -3.862, 0.25), (-1.695e-10, -3.937, 0.25), (-0.7681, -3.862, 0.25), (-1.507, -3.638, 0.25), (-2.187, -3.274, 0.25), (-2.784, -2.784, 0.25), (-3.274, -2.187, 0.25), (-3.638, -1.507, 0.25), (-3.862, -0.7681, 0.25), (-3.937, 1.356e-09, 0.25), (-3.862, 0.7681, 0.25), (-3.638, 1.507, 0.25), (-3.274, 2.187, 0.25), (-2.784, 2.784, 0.25), (-2.187, 3.274, 0.25), (-1.507, 3.638, 0.25), (-0.7681, 3.862, 0.25), (4.82e-10, 3.937, 3.576e-07), (0.7681, 3.862, 3.576e-07), (1.507, 3.638, 3.576e-07), (2.187, 3.274, 3.576e-07), (2.784, 2.784, 3.576e-07), (3.274, 2.187, 3.576e-07), (3.638, 1.507, 3.576e-07), (3.862, 0.7681, 3.576e-07), (3.937, 1.356e-09, 3.576e-07), (3.862, -0.7681, 3.576e-07), (3.638, -1.507, 3.576e-07), (3.274, -2.187, 3.576e-07), (2.784, -2.784, 3.576e-07), (2.187, -3.274, 3.576e-07), (1.507, -3.638, 3.576e-07), (0.7681, -3.862, 3.576e-07), (4.82e-10, -3.937, 3.576e-07), (-0.7681, -3.862, 3.576e-07), (-1.507, -3.638, 3.576e-07), (-2.187, -3.274, 3.576e-07), (-2.784, -2.784, 3.576e-07), (-3.274, -2.187, 3.576e-07), (-3.638, -1.507, 3.576e-07), (-3.862, -0.7681, 3.576e-07), (-3.937, 1.356e-09, 3.576e-07), (-3.862, 0.7681, 3.576e-07), (-3.638, 1.507, 3.576e-07), (-3.274, 2.187, 3.576e-07), (-2.784, 2.784, 3.576e-07), (-2.187, 3.274, 3.576e-07), (-1.507, 3.638, 3.576e-07), (-0.7681, 3.862, 3.576e-07), (-4.046, -0.8047, 2.0), (-4.046, -0.8047, 0.25), (-4.125, 0.0, 0.25), (-4.125, 0.0, 2.0), (-4.046, 0.8047, 0.25), (-4.046, 0.8047, 2.0), (-4.046, -0.8047, 2.0), (-4.046, -0.8047, 0.25), (-4.125, 0.0, 0.25), (-4.125, 0.0, 2.0), (-4.046, 0.8047, 0.25), (-4.046, 0.8047, 2.0), (-4.305, -0.8047, 2.0), (-4.305, -0.8047, 0.25), (-4.384, 0.0, 0.25), (-4.384, 0.0, 2.0), (-4.305, 0.8047, 0.25), (-4.305, 0.8047, 2.0), (0.8047, -4.305, 2.0), (0.8047, -4.305, 0.25), (0.0, -4.384, 0.25), (0.0, -4.384, 2.0), (-0.8047, -4.305, 0.25), (-0.8047, -4.305, 2.0), (4.305, 0.8047, 2.0), (4.305, 0.8047, 0.25), (4.384, 0.0, 0.25), (4.384, 0.0, 2.0), (4.305, -0.8047, 0.25), (4.305, -0.8047, 2.0), (0.0, 4.384, 0.25), (0.8047, 4.305, 0.25), (0.8047, 4.305, 2.0), (0.0, 4.384, 2.0), (-0.8047, 4.305, 2.0), (-0.8047, 4.305, 0.25), (0.7681, -3.862, 0.25), (-1.695e-10, -3.937, 0.25), (-0.7681, -3.862, 0.25), (0.7681, -3.862, 3.576e-07), (4.82e-10, -3.937, 3.576e-07), (-0.7681, -3.862, 3.576e-07), (0.7681, -3.862, 0.25), (-1.695e-10, -3.937, 0.25), (-0.7681, -3.862, 0.25), (0.7681, -3.862, 3.576e-07), (4.82e-10, -3.937, 3.576e-07), (-0.7681, -3.862, 3.576e-07), (0.7681, -3.862, 0.25), (-1.695e-10, -3.937, 0.25), (-0.7681, -3.862, 0.25), (0.7681, -3.862, 3.576e-07), (4.82e-10, -3.937, 3.576e-07), (-0.7681, -3.862, 3.576e-07), (0.7681, -4.059, 0.25), (-1.695e-10, -4.134, 0.25), (-0.7681, -4.059, 0.25), (0.7681, -4.059, 3.576e-07), (4.82e-10, -4.134, 3.576e-07), (-0.7681, -4.059, 3.576e-07), (4.059, 0.7681, 0.25), (4.134, 1.356e-09, 0.25), (4.059, -0.7681, 0.25), (4.059, 0.7681, 3.576e-07), (4.134, 1.356e-09, 3.576e-07), (4.059, -0.7681, 3.576e-07), (-1.695e-10, 4.134, 0.25), (0.7681, 4.059, 0.25), (-0.7681, 4.059, 0.25), (4.82e-10, 4.134, 3.576e-07), (0.7681, 4.059, 3.576e-07), (-0.7681, 4.059, 3.576e-07), (-4.059, -0.7681, 0.25), (-4.134, 1.356e-09, 0.25), (-4.059, 0.7681, 0.25), (-4.059, -0.7681, 3.576e-07), (-4.134, 1.356e-09, 3.576e-07), (-4.059, 0.7681, 3.576e-07)], [], [(2, 0, 158, 159), (2, 3, 5, 4), (4, 5, 7, 6), (6, 7, 9, 8), (8, 9, 11, 10), (10, 11, 13, 12), (12, 13, 15, 14), (17, 19, 157, 155), (14, 15, 152, 153), (18, 19, 21, 20), (20, 21, 23, 22), (22, 23, 25, 24), (24, 25, 27, 26), (26, 27, 29, 28), (28, 29, 31, 30), (32, 30, 147, 148), (33, 35, 151, 149), (34, 35, 37, 36), (36, 37, 39, 38), (38, 39, 41, 40), (40, 41, 43, 42), (42, 43, 45, 44), (44, 45, 47, 46), (48, 46, 129, 130), (49, 51, 133, 131), (50, 51, 53, 52), (52, 53, 55, 54), (54, 55, 57, 56), (56, 57, 59, 58), (58, 59, 61, 60), (3, 1, 63, 61, 59, 57, 55, 53, 51, 49, 47, 45, 43, 41, 39, 37, 35, 33, 31, 29, 27, 25, 23, 21, 19, 17, 15, 13, 11, 9, 7, 5), (60, 61, 63, 62), (0, 62, 163, 158), (10, 12, 70, 69), (77, 78, 110, 109), (28, 30, 79, 78), (46, 48, 88, 87), (2, 4, 66, 65), (20, 22, 75, 74), (38, 40, 84, 83), (56, 58, 93, 92), (12, 14, 71, 70), (30, 32, 80, 79), (48, 50, 89, 88), (4, 6, 67, 66), (22, 24, 76, 75), (40, 42, 85, 84), (58, 60, 94, 93), (14, 16, 72, 71), (32, 34, 81, 80), (50, 52, 90, 89), (6, 8, 68, 67), (24, 26, 77, 76), (42, 44, 86, 85), (60, 62, 95, 94), (16, 18, 73, 72), (34, 36, 82, 81), (52, 54, 91, 90), (8, 10, 69, 68), (26, 28, 78, 77), (44, 46, 87, 86), (0, 2, 65, 64), (62, 0, 64, 95), (18, 20, 74, 73), (36, 38, 83, 82), (54, 56, 92, 91), (96, 97, 98, 99, 100, 101, 102, 103, 104, 105, 106, 107, 108, 109, 110, 111, 112, 113, 114, 115, 116, 117, 118, 119, 120, 121, 122, 123, 124, 125, 126, 127), (64, 65, 195, 194), (91, 92, 124, 123), (78, 79, 111, 110), (65, 66, 98, 97), (92, 93, 125, 124), (81, 113, 169, 166), (66, 67, 99, 98), (93, 94, 126, 125), (112, 111, 167, 168), (67, 68, 100, 99), (94, 95, 127, 126), (81, 82, 114, 113), (68, 69, 101, 100), (127, 95, 196, 199), (82, 83, 115, 114), (69, 70, 102, 101), (83, 84, 116, 115), (70, 71, 103, 102), (84, 85, 117, 116), (104, 103, 191, 192), (85, 86, 118, 117), (71, 72, 189, 188), (86, 87, 119, 118), (73, 74, 106, 105), (119, 87, 200, 203), (74, 75, 107, 106), (88, 89, 202, 201), (75, 76, 108, 107), (89, 90, 122, 121), (76, 77, 109, 108), (90, 91, 123, 122), (132, 130, 136, 138), (133, 132, 138, 139), (51, 50, 132, 133), (50, 48, 130, 132), (47, 49, 131, 128), (46, 47, 128, 129), (136, 135, 141, 142), (137, 139, 145, 143), (128, 131, 137, 134), (129, 128, 134, 135), (131, 133, 139, 137), (130, 129, 135, 136), (141, 140, 143, 142), (142, 143, 145, 144), (139, 138, 144, 145), (138, 136, 142, 144), (134, 137, 143, 140), (135, 134, 140, 141), (147, 146, 149, 148), (148, 149, 151, 150), (35, 34, 150, 151), (34, 32, 148, 150), (31, 33, 149, 146), (30, 31, 146, 147), (153, 152, 155, 154), (154, 155, 157, 156), (16, 14, 153, 154), (19, 18, 156, 157), (18, 16, 154, 156), (15, 17, 155, 152), (158, 161, 160, 159), (163, 162, 161, 158), (63, 1, 161, 162), (62, 63, 162, 163), (3, 2, 159, 160), (1, 3, 160, 161), (169, 168, 174, 175), (164, 165, 171, 170), (80, 81, 166, 165), (111, 79, 164, 167), (113, 112, 168, 169), (79, 80, 165, 164), (173, 170, 176, 179), (172, 175, 181, 178), (165, 166, 172, 171), (166, 169, 175, 172), (167, 164, 170, 173), (168, 167, 173, 174), (177, 178, 184, 183), (181, 180, 186, 187), (174, 173, 179, 180), (170, 171, 177, 176), (175, 174, 180, 181), (171, 172, 178, 177), (182, 183, 186, 185), (183, 184, 187, 186), (178, 181, 187, 184), (179, 176, 182, 185), (180, 179, 185, 186), (176, 177, 183, 182), (188, 189, 192, 191), (189, 190, 193, 192), (73, 105, 193, 190), (72, 73, 190, 189), (103, 71, 188, 191), (105, 104, 192, 193), (194, 195, 198, 197), (196, 194, 197, 199), (95, 64, 194, 196), (97, 96, 197, 198), (96, 127, 199, 197), (65, 97, 198, 195), (200, 201, 204, 203), (201, 202, 205, 204), (121, 120, 204, 205), (87, 88, 201, 200), (120, 119, 203, 204), (89, 121, 205, 202)])
_uv = me_cylinder.uv_layers.new(name='UVMap')
_uv.uv.foreach_set('vector', [0.9688, 0.5, 1.0, 0.5, 1.0, 0.5, 0.9688, 0.5, 0.9688, 0.5, 0.9688, 1.0, 0.9375, 1.0, 0.9375, 0.5, 0.9375, 0.5, 0.9375, 1.0, 0.9062, 1.0, 0.9062, 0.5, 0.9062, 0.5, 0.9062, 1.0, 0.875, 1.0, 0.875, 0.5, 0.875, 0.5, 0.875, 1.0, 0.8438, 1.0, 0.8438, 0.5, 0.8438, 0.5, 0.8438, 1.0, 0.8125, 1.0, 0.8125, 0.5, 0.8125, 0.5, 0.8125, 1.0, 0.7812, 1.0, 0.7812, 0.5, 0.49, 0.25, 0.4854, 0.2032, 0.4854, 0.2032, 0.49, 0.25, 0.7812, 0.5, 0.7812, 1.0, 0.7812, 1.0, 0.7812, 0.5, 0.7188, 0.5, 0.7188, 1.0, 0.6875, 1.0, 0.6875, 0.5, 0.6875, 0.5, 0.6875, 1.0, 0.6562, 1.0, 0.6562, 0.5, 0.6562, 0.5, 0.6562, 1.0, 0.625, 1.0, 0.625, 0.5, 0.625, 0.5, 0.625, 1.0, 0.5938, 1.0, 0.5938, 0.5, 0.5938, 0.5, 0.5938, 1.0, 0.5625, 1.0, 0.5625, 0.5, 0.5625, 0.5, 0.5625, 1.0, 0.5312, 1.0, 0.5312, 0.5, 0.5, 0.5, 0.5312, 0.5, 0.5312, 0.5, 0.5, 0.5, 0.25, 0.01, 0.2032, 0.01461, 0.2032, 0.01461, 0.25, 0.01, 0.4688, 0.5, 0.4688, 1.0, 0.4375, 1.0, 0.4375, 0.5, 0.4375, 0.5, 0.4375, 1.0, 0.4062, 1.0, 0.4062, 0.5, 0.4062, 0.5, 0.4062, 1.0, 0.375, 1.0, 0.375, 0.5, 0.375, 0.5, 0.375, 1.0, 0.3438, 1.0, 0.3438, 0.5, 0.3438, 0.5, 0.3438, 1.0, 0.3125, 1.0, 0.3125, 0.5, 0.3125, 0.5, 0.3125, 1.0, 0.2812, 1.0, 0.2812, 0.5, 0.25, 0.5, 0.2812, 0.5, 0.2812, 0.5, 0.25, 0.5, 0.01, 0.25, 0.01461, 0.2968, 0.01461, 0.2968, 0.01, 0.25, 0.2188, 0.5, 0.2188, 1.0, 0.1875, 1.0, 0.1875, 0.5, 0.1875, 0.5, 0.1875, 1.0, 0.1562, 1.0, 0.1562, 0.5, 0.1562, 0.5, 0.1562, 1.0, 0.125, 1.0, 0.125, 0.5, 0.125, 0.5, 0.125, 1.0, 0.09375, 1.0, 0.09375, 0.5, 0.09375, 0.5, 0.09375, 1.0, 0.0625, 1.0, 0.0625, 0.5, 0.2968, 0.4854, 0.25, 0.49, 0.2032, 0.4854, 0.1582, 0.4717, 0.1167, 0.4496, 0.08029, 0.4197, 0.05045, 0.3833, 0.02827, 0.3418, 0.01461, 0.2968, 0.01, 0.25, 0.01461, 0.2032, 0.02827, 0.1582, 0.05045, 0.1167, 0.08029, 0.08029, 0.1167, 0.05045, 0.1582, 0.02827, 0.2032, 0.01461, 0.25, 0.01, 0.2968, 0.01461, 0.3418, 0.02827, 0.3833, 0.05045, 0.4197, 0.08029, 0.4496, 0.1167, 0.4717, 0.1582, 0.4854, 0.2032, 0.49, 0.25, 0.4854, 0.2968, 0.4717, 0.3418, 0.4496, 0.3833, 0.4197, 0.4197, 0.3833, 0.4496, 0.3418, 0.4717, 0.0625, 0.5, 0.0625, 1.0, 0.03125, 1.0, 0.03125, 0.5, 0.0, 0.5, 0.03125, 0.5, 0.03125, 0.5, 0.0, 0.5, 0.8438, 0.5, 0.8125, 0.5, 0.8125, 0.5, 0.8438, 0.5, 0.5938, 0.5, 0.5625, 0.5, 0.5625, 0.5, 0.5938, 0.5, 0.5625, 0.5, 0.5312, 0.5, 0.5312, 0.5, 0.5625, 0.5, 0.2812, 0.5, 0.25, 0.5, 0.25, 0.5, 0.2812, 0.5, 0.9688, 0.5, 0.9375, 0.5, 0.9375, 0.5, 0.9688, 0.5, 0.6875, 0.5, 0.6562, 0.5, 0.6562, 0.5, 0.6875, 0.5, 0.4062, 0.5, 0.375, 0.5, 0.375, 0.5, 0.4062, 0.5, 0.125, 0.5, 0.09375, 0.5, 0.09375, 0.5, 0.125, 0.5, 0.8125, 0.5, 0.7812, 0.5, 0.7812, 0.5, 0.8125, 0.5, 0.5312, 0.5, 0.5, 0.5, 0.5, 0.5, 0.5312, 0.5, 0.25, 0.5, 0.2188, 0.5, 0.2188, 0.5, 0.25, 0.5, 0.9375, 0.5, 0.9062, 0.5, 0.9062, 0.5, 0.9375, 0.5, 0.6562, 0.5, 0.625, 0.5, 0.625, 0.5, 0.6562, 0.5, 0.375, 0.5, 0.3438, 0.5, 0.3438, 0.5, 0.375, 0.5, 0.09375, 0.5, 0.0625, 0.5, 0.0625, 0.5, 0.09375, 0.5, 0.7812, 0.5, 0.75, 0.5, 0.75, 0.5, 0.7812, 0.5, 0.5, 0.5, 0.4688, 0.5, 0.4688, 0.5, 0.5, 0.5, 0.2188, 0.5, 0.1875, 0.5, 0.1875, 0.5, 0.2188, 0.5, 0.9062, 0.5, 0.875, 0.5, 0.875, 0.5, 0.9062, 0.5, 0.625, 0.5, 0.5938, 0.5, 0.5938, 0.5, 0.625, 0.5, 0.3438, 0.5, 0.3125, 0.5, 0.3125, 0.5, 0.3438, 0.5, 0.0625, 0.5, 0.03125, 0.5, 0.03125, 0.5, 0.0625, 0.5, 0.75, 0.5, 0.7188, 0.5, 0.7188, 0.5, 0.75, 0.5, 0.4688, 0.5, 0.4375, 0.5, 0.4375, 0.5, 0.4688, 0.5, 0.1875, 0.5, 0.1562, 0.5, 0.1562, 0.5, 0.1875, 0.5, 0.875, 0.5, 0.8438, 0.5, 0.8438, 0.5, 0.875, 0.5, 0.5938, 0.5, 0.5625, 0.5, 0.5625, 0.5, 0.5938, 0.5, 0.3125, 0.5, 0.2812, 0.5, 0.2812, 0.5, 0.3125, 0.5, 1.0, 0.5, 0.9688, 0.5, 0.9688, 0.5, 1.0, 0.5, 0.03125, 0.5, 0.0, 0.5, 0.0, 0.5, 0.03125, 0.5, 0.7188, 0.5, 0.6875, 0.5, 0.6875, 0.5, 0.7188, 0.5, 0.4375, 0.5, 0.4062, 0.5, 0.4062, 0.5, 0.4375, 0.5, 0.1562, 0.5, 0.125, 0.5, 0.125, 0.5, 0.1562, 0.5, 0.75, 0.49, 0.7968, 0.4854, 0.8418, 0.4717, 0.8833, 0.4496, 0.9197, 0.4197, 0.9496, 0.3833, 0.9717, 0.3418, 0.9854, 0.2968, 0.99, 0.25, 0.9854, 0.2032, 0.9717, 0.1582, 0.9496, 0.1167, 0.9197, 0.08029, 0.8833, 0.05045, 0.8418, 0.02827, 0.7968, 0.01461, 0.75, 0.01, 0.7032, 0.01461, 0.6582, 0.02827, 0.6167, 0.05045, 0.5803, 0.08029, 0.5504, 0.1167, 0.5283, 0.1582, 0.5146, 0.2032, 0.51, 0.25, 0.5146, 0.2968, 0.5283, 0.3418, 0.5504, 0.3833, 0.5803, 0.4197, 0.6167, 0.4496, 0.6582, 0.4717, 0.7032, 0.4854, 1.0, 0.5, 0.9688, 0.5, 0.9688, 0.5, 1.0, 0.5, 0.1562, 0.5, 0.125, 0.5, 0.125, 0.5, 0.1562, 0.5, 0.5625, 0.5, 0.5312, 0.5, 0.5312, 0.5, 0.5625, 0.5, 0.9688, 0.5, 0.9375, 0.5, 0.9375, 0.5, 0.9688, 0.5, 0.125, 0.5, 0.09375, 0.5, 0.09375, 0.5, 0.125, 0.5, 0.4688, 0.5, 0.4688, 0.5, 0.4688, 0.5, 0.4688, 0.5, 0.9375, 0.5, 0.9062, 0.5, 0.9062, 0.5, 0.9375, 0.5, 0.09375, 0.5, 0.0625, 0.5, 0.0625, 0.5, 0.09375, 0.5, 0.75, 0.01, 0.7968, 0.01461, 0.7968, 0.01461, 0.75, 0.01, 0.9062, 0.5, 0.875, 0.5, 0.875, 0.5, 0.9062, 0.5, 0.0625, 0.5, 0.03125, 0.5, 0.03125, 0.5, 0.0625, 0.5, 0.4688, 0.5, 0.4375, 0.5, 0.4375, 0.5, 0.4688, 0.5, 0.875, 0.5, 0.8438, 0.5, 0.8438, 0.5, 0.875, 0.5, 0.03125, 0.5, 0.03125, 0.5, 0.03125, 0.5, 0.03125, 0.5, 0.4375, 0.5, 0.4062, 0.5, 0.4062, 0.5, 0.4375, 0.5, 0.8438, 0.5, 0.8125, 0.5, 0.8125, 0.5, 0.8438, 0.5, 0.4062, 0.5, 0.375, 0.5, 0.375, 0.5, 0.4062, 0.5, 0.8125, 0.5, 0.7812, 0.5, 0.7812, 0.5, 0.8125, 0.5, 0.375, 0.5, 0.3438, 0.5, 0.3438, 0.5, 0.375, 0.5, 0.99, 0.25, 0.9854, 0.2968, 0.9854, 0.2968, 0.99, 0.25, 0.3438, 0.5, 0.3125, 0.5, 0.3125, 0.5, 0.3438, 0.5, 0.7812, 0.5, 0.75, 0.5, 0.75, 0.5, 0.7812, 0.5, 0.3125, 0.5, 0.2812, 0.5, 0.2812, 0.5, 0.3125, 0.5, 0.7188, 0.5, 0.6875, 0.5, 0.6875, 0.5, 0.7188, 0.5, 0.2812, 0.5, 0.2812, 0.5, 0.2812, 0.5, 0.2812, 0.5, 0.6875, 0.5, 0.6562, 0.5, 0.6562, 0.5, 0.6875, 0.5, 0.25, 0.5, 0.2188, 0.5, 0.2188, 0.5, 0.25, 0.5, 0.6562, 0.5, 0.625, 0.5, 0.625, 0.5, 0.6562, 0.5, 0.2188, 0.5, 0.1875, 0.5, 0.1875, 0.5, 0.2188, 0.5, 0.625, 0.5, 0.5938, 0.5, 0.5938, 0.5, 0.625, 0.5, 0.1875, 0.5, 0.1562, 0.5, 0.1562, 0.5, 0.1875, 0.5, 0.2188, 0.5, 0.25, 0.5, 0.25, 0.5, 0.2188, 0.5, 0.2188, 1.0, 0.2188, 0.5, 0.2188, 0.5, 0.2188, 1.0, 0.2188, 1.0, 0.2188, 0.5, 0.2188, 0.5, 0.2188, 1.0, 0.2188, 0.5, 0.25, 0.5, 0.25, 0.5, 0.2188, 0.5, 0.01461, 0.2032, 0.01, 0.25, 0.01, 0.25, 0.01461, 0.2032, 0.2812, 0.5, 0.2812, 1.0, 0.2812, 1.0, 0.2812, 0.5, 0.25, 0.5, 0.2812, 0.5, 0.2812, 0.5, 0.25, 0.5, 0.01, 0.25, 0.01461, 0.2968, 0.01461, 0.2968, 0.01, 0.25, 0.01461, 0.2032, 0.01, 0.25, 0.01, 0.25, 0.01461, 0.2032, 0.2812, 0.5, 0.2812, 1.0, 0.2812, 1.0, 0.2812, 0.5, 0.01, 0.25, 0.01461, 0.2968, 0.01461, 0.2968, 0.01, 0.25, 0.25, 0.5, 0.2812, 0.5, 0.2812, 0.5, 0.25, 0.5, 0.2812, 0.5, 0.2812, 1.0, 0.25, 1.0, 0.25, 0.5, 0.25, 0.5, 0.25, 1.0, 0.2188, 1.0, 0.2188, 0.5, 0.2188, 1.0, 0.2188, 0.5, 0.2188, 0.5, 0.2188, 1.0, 0.2188, 0.5, 0.25, 0.5, 0.25, 0.5, 0.2188, 0.5, 0.01461, 0.2032, 0.01, 0.25, 0.01, 0.25, 0.01461, 0.2032, 0.2812, 0.5, 0.2812, 1.0, 0.2812, 1.0, 0.2812, 0.5, 0.5312, 0.5, 0.5312, 1.0, 0.5, 1.0, 0.5, 0.5, 0.5, 0.5, 0.5, 1.0, 0.4688, 1.0, 0.4688, 0.5, 0.4688, 1.0, 0.4688, 0.5, 0.4688, 0.5, 0.4688, 1.0, 0.4688, 0.5, 0.5, 0.5, 0.5, 0.5, 0.4688, 0.5, 0.2968, 0.01461, 0.25, 0.01, 0.25, 0.01, 0.2968, 0.01461, 0.5312, 0.5, 0.5312, 1.0, 0.5312, 1.0, 0.5312, 0.5, 0.7812, 0.5, 0.7812, 1.0, 0.75, 1.0, 0.75, 0.5, 0.75, 0.5, 0.75, 1.0, 0.7188, 1.0, 0.7188, 0.5, 0.75, 0.5, 0.7812, 0.5, 0.7812, 0.5, 0.75, 0.5, 0.7188, 1.0, 0.7188, 0.5, 0.7188, 0.5, 0.7188, 1.0, 0.7188, 0.5, 0.75, 0.5, 0.75, 0.5, 0.7188, 0.5, 0.4854, 0.2968, 0.49, 0.25, 0.49, 0.25, 0.4854, 0.2968, 1.0, 0.5, 1.0, 1.0, 0.9688, 1.0, 0.9688, 0.5, 0.03125, 0.5, 0.03125, 1.0, 0.0, 1.0, 0.0, 0.5, 0.2032, 0.4854, 0.25, 0.49, 0.25, 0.49, 0.2032, 0.4854, 0.03125, 0.5, 0.03125, 1.0, 0.03125, 1.0, 0.03125, 0.5, 0.9688, 1.0, 0.9688, 0.5, 0.9688, 0.5, 0.9688, 1.0, 0.25, 0.49, 0.2968, 0.4854, 0.2968, 0.4854, 0.25, 0.49, 0.7032, 0.01461, 0.75, 0.01, 0.75, 0.01, 0.7032, 0.01461, 0.5312, 0.5, 0.5, 0.5, 0.5, 0.5, 0.5312, 0.5, 0.5, 0.5, 0.4688, 0.5, 0.4688, 0.5, 0.5, 0.5, 0.5312, 0.5, 0.5312, 0.5, 0.5312, 0.5, 0.5312, 0.5, 0.7032, 0.01461, 0.75, 0.01, 0.75, 0.01, 0.7032, 0.01461, 0.5312, 0.5, 0.5, 0.5, 0.5, 0.5, 0.5312, 0.5, 0.5312, 0.5, 0.5312, 0.5, 0.5312, 0.5, 0.5312, 0.5, 0.4688, 0.5, 0.4688, 0.5, 0.4688, 0.5, 0.4688, 0.5, 0.5, 0.5, 0.4688, 0.5, 0.4688, 0.5, 0.5, 0.5, 0.4688, 0.5, 0.4688, 0.5, 0.4688, 0.5, 0.4688, 0.5, 0.5312, 0.5, 0.5312, 0.5, 0.5312, 0.5, 0.5312, 0.5, 0.75, 0.01, 0.7968, 0.01461, 0.7968, 0.01461, 0.75, 0.01, 0.5, 0.5, 0.4688, 0.5, 0.4688, 0.5, 0.5, 0.5, 0.7032, 0.01461, 0.75, 0.01, 0.75, 0.01, 0.7032, 0.01461, 0.75, 0.01, 0.7968, 0.01461, 0.7968, 0.01461, 0.75, 0.01, 0.5312, 0.5, 0.5, 0.5, 0.5, 0.5, 0.5312, 0.5, 0.7032, 0.01461, 0.75, 0.01, 0.75, 0.01, 0.7032, 0.01461, 0.5, 0.5, 0.4688, 0.5, 0.4688, 0.5, 0.5, 0.5, 0.5312, 0.5, 0.5, 0.5, 0.5, 0.5, 0.5312, 0.5, 0.5, 0.5, 0.4688, 0.5, 0.4688, 0.5, 0.5, 0.5, 0.4688, 0.5, 0.4688, 0.5, 0.4688, 0.5, 0.4688, 0.5, 0.5312, 0.5, 0.5312, 0.5, 0.5312, 0.5, 0.5312, 0.5, 0.75, 0.01, 0.7968, 0.01461, 0.7968, 0.01461, 0.75, 0.01, 0.5312, 0.5, 0.5, 0.5, 0.5, 0.5, 0.5312, 0.5, 0.7812, 0.5, 0.75, 0.5, 0.75, 0.5, 0.7812, 0.5, 0.75, 0.5, 0.7188, 0.5, 0.7188, 0.5, 0.75, 0.5, 0.7188, 0.5, 0.7188, 0.5, 0.7188, 0.5, 0.7188, 0.5, 0.75, 0.5, 0.7188, 0.5, 0.7188, 0.5, 0.75, 0.5, 0.7812, 0.5, 0.7812, 0.5, 0.7812, 0.5, 0.7812, 0.5, 0.9854, 0.2032, 0.99, 0.25, 0.99, 0.25, 0.9854, 0.2032, 1.0, 0.5, 0.9688, 0.5, 0.9688, 0.5, 1.0, 0.5, 0.03125, 0.5, 0.0, 0.5, 0.0, 0.5, 0.03125, 0.5, 0.03125, 0.5, 0.0, 0.5, 0.0, 0.5, 0.03125, 0.5, 0.7968, 0.4854, 0.75, 0.49, 0.75, 0.49, 0.7968, 0.4854, 0.75, 0.49, 0.7032, 0.4854, 0.7032, 0.4854, 0.75, 0.49, 0.9688, 0.5, 0.9688, 0.5, 0.9688, 0.5, 0.9688, 0.5, 0.2812, 0.5, 0.25, 0.5, 0.25, 0.5, 0.2812, 0.5, 0.25, 0.5, 0.2188, 0.5, 0.2188, 0.5, 0.25, 0.5, 0.5146, 0.2968, 0.51, 0.25, 0.51, 0.25, 0.5146, 0.2968, 0.2812, 0.5, 0.25, 0.5, 0.25, 0.5, 0.2812, 0.5, 0.51, 0.25, 0.5146, 0.2032, 0.5146, 0.2032, 0.51, 0.25, 0.2188, 0.5, 0.2188, 0.5, 0.2188, 0.5, 0.2188, 0.5])
me_cylinder.update()

# ---- objects
ob_cylinder = bpy.data.objects.new('Cylinder', me_cylinder_003)
ob_cylinder_002 = bpy.data.objects.new('Cylinder.002', me_cylinder)

# ---- transforms, parenting, visibility, modifiers, constraints
ob_cylinder.location = (0.0, 0.0, 0.0)
ob_cylinder_002.location = (0.0, 0.0, 0.0)

# ---- collection membership
col_collection.objects.link(ob_cylinder)
col_collection.objects.link(ob_cylinder_002)

# ---- scene / render settings (as saved in the file)
scene.frame_start = 1; scene.frame_end = 250; scene.frame_set(51)
scene.render.engine = 'BLENDER_EEVEE_NEXT'
bpy.context.view_layer.update()

# ---- added for rendering (the .blend has no active camera and no usable light): camera, sun
cam_auto = bpy.data.cameras.new('AutoCamera')
cam_auto.lens = 50.0
cam_auto.sensor_width = 36.0
cam_auto.clip_end = 1000.0
ob_auto_camera = bpy.data.objects.new('AutoCamera', cam_auto)
scene.collection.objects.link(ob_auto_camera)
ob_auto_camera.location = (16.4575, -19.749, 19.5425)
ob_auto_camera.rotation_euler = (1.09748, -7.21219e-08, 0.694738)
scene.camera = ob_auto_camera
light_auto_sun = bpy.data.lights.new('AutoSun', 'SUN')
light_auto_sun.energy = 3.0
light_auto_sun.angle = 0.0523599
ob_auto_sun = bpy.data.objects.new('AutoSun', light_auto_sun)
scene.collection.objects.link(ob_auto_sun)
ob_auto_sun.rotation_euler = (0.872665, 0.174533, 0.523599)
bpy.context.view_layer.update()
